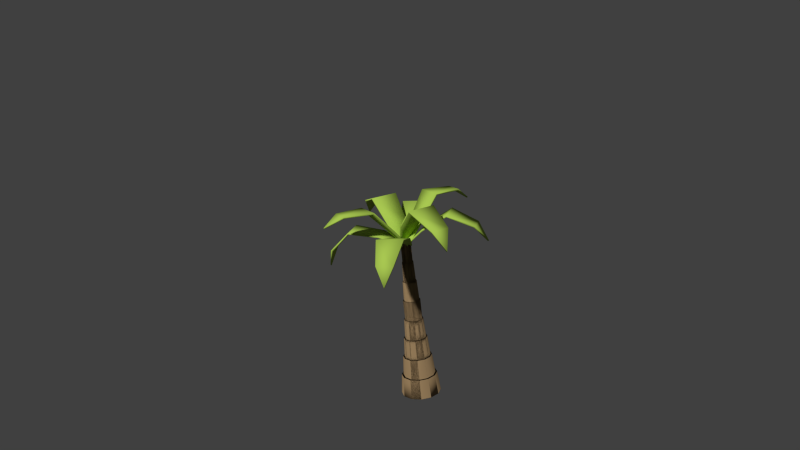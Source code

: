 # Source: palm2.blend  (saved by Blender 2.67.0; exported with 4.5.12 LTS)
import bpy
from mathutils import Matrix  # noqa: F401  (used for matrix-valued properties, if any)

bpy.ops.wm.read_factory_settings(use_empty=True)
scene = bpy.context.scene
scene.name = 'Scene'

# ---- collections
col_collection_1 = bpy.data.collections.new('Collection 1'); scene.collection.children.link(col_collection_1)

# ---- materials (node trees are filled in below, after node groups)
mat_bark = bpy.data.materials.new('bark')
mat_bark.alpha_threshold = 0.0
mat_bark.use_transparent_shadow = False
mat_bark.diffuse_color = (0.2738, 0.1831, 0.09349, 1.0)
mat_bark.roughness = 0.5
mat_bark.specular_intensity = 0.0
mat_bark.line_color = (0.0, 0.0, 0.0, 1.0)
mat_leaves = bpy.data.materials.new('leaves')
mat_leaves.alpha_threshold = 0.0
mat_leaves.use_transparent_shadow = False
mat_leaves.diffuse_color = (0.3921, 0.5705, 0.08347, 1.0)
mat_leaves.roughness = 0.5
mat_leaves.specular_intensity = 0.0
mat_leaves.line_color = (0.0, 0.0, 0.0, 1.0)

# ---- material node trees

# ---- world
world_world = bpy.data.worlds.new('World'); scene.world = world_world
world_world.color = (0.05088, 0.05088, 0.05088)
world_world.use_sun_shadow = False
world_world.sun_shadow_jitter_overblur = 0.0
world_world.cycles.sampling_method = 'MANUAL'
world_world.cycles.sample_map_resolution = 256

# ---- cameras
cam_camera = bpy.data.cameras.new('Camera')
cam_camera.clip_end = 100.0
cam_camera.lens = 35.0
cam_camera.sensor_width = 32.0
cam_camera.sensor_height = 18.0
cam_camera.ortho_scale = 7.314
cam_camera.dof.focus_distance = 0.0
cam_camera.dof.aperture_fstop = 128.0

# ---- meshes
me_circle = bpy.data.meshes.new('Circle')
me_circle.from_pydata([(0.4193, -0.4061, 0.401), (-0.02241, -0.005979, 0.4912), (0.02111, 0.03742, 0.4913), (0.4257, -0.4123, 0.4052), (-0.02601, -0.002377, 0.4996), (0.01751, 0.04102, 0.4997), (0.345, -0.4185, 0.5391), (0.1997, -0.3242, 0.6673), (0.0621, -0.1564, 0.6054), (0.06599, -0.1603, 0.596), (0.1999, -0.3245, 0.6567), (0.3377, -0.4113, 0.5313), (0.1711, -0.04763, 0.6059), (0.339, -0.1848, 0.6677), (0.4338, -0.3298, 0.5385), (0.4266, -0.3227, 0.5308), (0.3392, -0.185, 0.6571), (0.1749, -0.05152, 0.5963), (0.0008034, -0.6038, 0.7644), (-0.02872, 0.002961, 0.4901), (0.03273, 0.002888, 0.4902), (0.0008316, -0.6074, 0.7735), (-0.02873, 0.01017, 0.4967), (0.03273, 0.0101, 0.4969), (-0.061, -0.4789, 0.8343), (-0.09726, -0.2659, 0.8199), (-0.0755, -0.1164, 0.6498), (-0.07549, -0.1258, 0.644), (-0.09724, -0.2725, 0.8115), (-0.06102, -0.4764, 0.8218), (0.07843, -0.1164, 0.6504), (0.09984, -0.2656, 0.8207), (0.06449, -0.4793, 0.8344), (0.06447, -0.4768, 0.822), (0.09986, -0.2721, 0.8122), (0.07845, -0.1258, 0.6446), (-0.4177, -0.4167, 0.3459), (-0.01795, 0.02474, 0.4917), (0.02546, -0.01876, 0.4917), (-0.4241, -0.4231, 0.3497), (-0.01485, 0.02784, 0.5005), (0.02856, -0.01566, 0.5005), (-0.4348, -0.3471, 0.4851), (-0.3471, -0.2085, 0.6265), (-0.1754, -0.06689, 0.5901), (-0.1784, -0.06994, 0.5801), (-0.3465, -0.2078, 0.6159), (-0.4272, -0.3394, 0.478), (-0.0666, -0.1758, 0.5906), (-0.2076, -0.3478, 0.6268), (-0.3461, -0.4359, 0.4844), (-0.3387, -0.4283, 0.4773), (-0.207, -0.3471, 0.6162), (-0.06965, -0.1789, 0.5804), (-0.5443, 0.001164, 0.6371), (0.0001399, 0.03067, 0.4899), (1.006e-05, -0.03078, 0.49), (-0.5519, 0.001094, 0.6433), (0.007796, 0.03067, 0.496), (0.007666, -0.03078, 0.4962), (-0.4658, 0.06299, 0.7623), (-0.2665, 0.09948, 0.8191), (-0.1089, 0.07767, 0.6574), (-0.1184, 0.07767, 0.652), (-0.2719, 0.09947, 0.8102), (-0.4585, 0.06305, 0.7518), (-0.1089, -0.07626, 0.6583), (-0.2663, -0.09762, 0.8199), (-0.4656, -0.0625, 0.7621), (-0.4583, -0.06244, 0.7517), (-0.2716, -0.09763, 0.8109), (-0.1185, -0.07627, 0.6528), (-0.4217, 0.4224, 0.4985), (0.02146, 0.02089, 0.4906), (-0.02207, -0.0225, 0.4907), (-0.4276, 0.4281, 0.5038), (0.02577, 0.01658, 0.4983), (-0.01776, -0.02681, 0.4984), (-0.3345, 0.4222, 0.6303), (-0.1768, 0.3157, 0.729), (-0.05032, 0.1587, 0.6265), (-0.0554, 0.1638, 0.6183), (-0.1785, 0.3174, 0.7187), (-0.3281, 0.4159, 0.6211), (-0.1593, 0.04996, 0.6271), (-0.3162, 0.1763, 0.7295), (-0.4233, 0.3335, 0.6299), (-0.417, 0.3272, 0.6208), (-0.3178, 0.1779, 0.7192), (-0.1643, 0.05505, 0.6188), (-0.001155, 0.5444, 0.7314), (0.02838, 0.002311, 0.4897), (-0.03308, 0.002427, 0.4899), (-0.001212, 0.5503, 0.7392), (0.02838, -0.005701, 0.4954), (-0.03307, -0.005585, 0.4956), (0.06083, 0.4394, 0.8341), (0.09737, 0.2314, 0.8476), (0.07542, 0.09854, 0.6641), (0.07542, 0.1086, 0.6598), (0.09734, 0.2382, 0.8396), (0.06088, 0.4345, 0.8222), (-0.07851, 0.09855, 0.6649), (-0.09974, 0.2311, 0.8484), (-0.06466, 0.4392, 0.834), (-0.06461, 0.4344, 0.8223), (-0.09976, 0.2379, 0.8404), (-0.07852, 0.1087, 0.6605), (0.4207, 0.4243, 0.5245), (0.01873, -0.01936, 0.4905), (-0.02465, 0.02417, 0.4906), (0.4263, 0.43, 0.5301), (0.01428, -0.02382, 0.4981), (-0.0291, 0.01971, 0.4982), (0.4165, 0.333, 0.6534), (0.3069, 0.1722, 0.743), (0.1535, 0.04926, 0.6309), (0.1588, 0.0546, 0.6229), (0.3089, 0.1742, 0.7328), (0.4105, 0.3269, 0.6439), (0.0447, 0.1582, 0.6315), (0.1675, 0.3115, 0.7435), (0.3278, 0.4218, 0.6531), (0.3218, 0.4157, 0.6436), (0.1695, 0.3135, 0.7333), (0.05005, 0.1635, 0.6235), (0.5682, 0.003396, 0.5871), (-0.0315, -0.02643, 0.5169), (-0.03136, 0.03503, 0.5171), (0.5767, 0.003477, 0.5918), (-0.03888, -0.02643, 0.5234), (-0.03874, 0.03503, 0.5235), (0.5095, -0.05833, 0.7268), (0.2763, -0.09514, 0.8299), (0.08405, -0.0734, 0.675), (0.09306, -0.0734, 0.6688), (0.2806, -0.09513, 0.8203), (0.5015, -0.0584, 0.7173), (0.0843, 0.08054, 0.6759), (0.2764, 0.102, 0.8304), (0.5089, 0.06715, 0.7266), (0.5009, 0.06709, 0.7173), (0.2805, 0.102, 0.8208), (0.0933, 0.08054, 0.6696), (-0.0001671, 0.1471, -0.6543), (-0.07375, 0.1274, -0.6543), (-0.1276, 0.07355, -0.6543), (-0.1473, -2.935e-05, -0.6543), (-0.1276, -0.07361, -0.6543), (-0.07375, -0.1275, -0.6543), (-0.0001671, -0.1472, -0.6543), (0.07341, -0.1275, -0.6543), (0.1273, -0.07361, -0.6543), (0.147, -2.941e-05, -0.6543), (0.1273, 0.07355, -0.6543), (0.07341, 0.1274, -0.6543), (-0.0001671, 0.1471, -0.6543), (-0.07375, 0.1274, -0.6543), (-0.1276, 0.07355, -0.6543), (-0.1473, -2.935e-05, -0.6543), (-0.1276, -0.07361, -0.6543), (-0.07375, -0.1275, -0.6543), (-0.0001671, -0.1472, -0.6543), (0.07341, -0.1275, -0.6543), (0.1273, -0.07361, -0.6543), (0.147, -2.941e-05, -0.6543), (0.1273, 0.07355, -0.6543), (0.07341, 0.1274, -0.6543), (-0.0001671, 0.1324, -0.5071), (-0.06639, 0.1147, -0.5071), (-0.1149, 0.06619, -0.5071), (-0.1326, -2.935e-05, -0.5071), (-0.1149, -0.06625, -0.5071), (-0.06639, -0.1147, -0.5071), (-0.0001671, -0.1325, -0.5071), (0.06605, -0.1147, -0.5071), (0.1145, -0.06625, -0.5071), (0.1323, -2.941e-05, -0.5071), (0.1145, 0.06619, -0.5071), (0.06605, 0.1147, -0.5071), (-0.0001671, 0.1324, -0.5071), (-0.06639, 0.1147, -0.5071), (-0.1149, 0.06619, -0.5071), (-0.1326, -2.935e-05, -0.5071), (-0.1149, -0.06625, -0.5071), (-0.06639, -0.1147, -0.5071), (-0.0001671, -0.1325, -0.5071), (0.06605, -0.1147, -0.5071), (0.1145, -0.06625, -0.5071), (0.1323, -2.941e-05, -0.5071), (0.1145, 0.06619, -0.5071), (0.06605, 0.1147, -0.5071), (-0.0001671, 0.1192, -0.5071), (-0.05977, 0.1032, -0.5071), (-0.1034, 0.05957, -0.5071), (-0.1194, -2.935e-05, -0.5071), (-0.1034, -0.05963, -0.5071), (-0.05977, -0.1033, -0.5071), (-0.0001671, -0.1192, -0.5071), (0.05943, -0.1033, -0.5071), (0.1031, -0.05963, -0.5071), (0.119, -2.94e-05, -0.5071), (0.1031, 0.05957, -0.5071), (0.05943, 0.1032, -0.5071), (-0.0001671, 0.1192, -0.5071), (-0.05977, 0.1032, -0.5071), (-0.1034, 0.05957, -0.5071), (-0.1194, -2.935e-05, -0.5071), (-0.1034, -0.05963, -0.5071), (-0.05977, -0.1033, -0.5071), (-0.0001671, -0.1192, -0.5071), (0.05943, -0.1033, -0.5071), (0.1031, -0.05963, -0.5071), (0.119, -2.94e-05, -0.5071), (0.1031, 0.05957, -0.5071), (0.05943, 0.1032, -0.5071), (-0.0001671, 0.1072, -0.36), (-0.05381, 0.09288, -0.36), (-0.09307, 0.05361, -0.36), (-0.1074, -2.935e-05, -0.36), (-0.09307, -0.05367, -0.36), (-0.05381, -0.09294, -0.36), (-0.0001671, -0.1073, -0.36), (0.05347, -0.09294, -0.36), (0.09274, -0.05367, -0.36), (0.1071, -2.94e-05, -0.36), (0.09274, 0.05361, -0.36), (0.05347, 0.09288, -0.36), (-0.0001671, 0.1072, -0.36), (-0.05381, 0.09288, -0.36), (-0.09307, 0.05361, -0.36), (-0.1074, -2.935e-05, -0.36), (-0.09307, -0.05367, -0.36), (-0.05381, -0.09294, -0.36), (-0.0001671, -0.1073, -0.36), (0.05347, -0.09294, -0.36), (0.09274, -0.05367, -0.36), (0.1071, -2.94e-05, -0.36), (0.09274, 0.05361, -0.36), (0.05347, 0.09288, -0.36), (-0.0001671, 0.09652, -0.36), (-0.04844, 0.08359, -0.36), (-0.08378, 0.04825, -0.36), (-0.09672, -2.935e-05, -0.36), (-0.08378, -0.0483, -0.36), (-0.04844, -0.08364, -0.36), (-0.0001671, -0.09658, -0.36), (0.04811, -0.08364, -0.36), (0.08345, -0.0483, -0.36), (0.09638, -2.939e-05, -0.36), (0.08345, 0.04825, -0.36), (0.04811, 0.08359, -0.36), (-0.0001671, 0.09652, -0.36), (-0.04844, 0.08359, -0.36), (-0.08378, 0.04825, -0.36), (-0.09672, -2.935e-05, -0.36), (-0.08378, -0.0483, -0.36), (-0.04844, -0.08364, -0.36), (-0.0001671, -0.09658, -0.36), (0.04811, -0.08364, -0.36), (0.08345, -0.0483, -0.36), (0.09638, -2.939e-05, -0.36), (0.08345, 0.04825, -0.36), (0.04811, 0.08359, -0.36), (-0.0001671, 0.08687, -0.2128), (-0.04362, 0.07522, -0.2128), (-0.07542, 0.04342, -0.2128), (-0.08706, -2.935e-05, -0.2128), (-0.07542, -0.04348, -0.2128), (-0.04362, -0.07528, -0.2128), (-0.0001671, -0.08693, -0.2128), (0.04328, -0.07528, -0.2128), (0.07509, -0.04348, -0.2128), (0.08673, -2.939e-05, -0.2128), (0.07509, 0.04342, -0.2128), (0.04328, 0.07522, -0.2128), (-0.0001671, 0.08687, -0.2128), (-0.04362, 0.07522, -0.2128), (-0.07542, 0.04342, -0.2128), (-0.08706, -2.935e-05, -0.2128), (-0.07542, -0.04348, -0.2128), (-0.04362, -0.07528, -0.2128), (-0.0001671, -0.08693, -0.2128), (0.04328, -0.07528, -0.2128), (0.07509, -0.04348, -0.2128), (0.08673, -2.939e-05, -0.2128), (0.07509, 0.04342, -0.2128), (0.04328, 0.07522, -0.2128), (-0.0001671, 0.07818, -0.2128), (-0.03927, 0.0677, -0.2128), (-0.0679, 0.03907, -0.2128), (-0.07837, -2.936e-05, -0.2128), (-0.0679, -0.03913, -0.2128), (-0.03927, -0.06776, -0.2128), (-0.0001671, -0.07824, -0.2128), (0.03894, -0.06776, -0.2128), (0.06756, -0.03913, -0.2128), (0.07804, -2.939e-05, -0.2128), (0.06756, 0.03907, -0.2128), (0.03894, 0.0677, -0.2128), (-0.0001671, 0.07818, -0.2128), (-0.03927, 0.0677, -0.2128), (-0.0679, 0.03907, -0.2128), (-0.07837, -2.936e-05, -0.2128), (-0.0679, -0.03913, -0.2128), (-0.03927, -0.06776, -0.2128), (-0.0001671, -0.07824, -0.2128), (0.03894, -0.06776, -0.2128), (0.06756, -0.03913, -0.2128), (0.07804, -2.939e-05, -0.2128), (0.06756, 0.03907, -0.2128), (0.03894, 0.0677, -0.2128), (-0.0001671, 0.07036, -0.06566), (-0.03536, 0.06093, -0.06566), (-0.06112, 0.03516, -0.06566), (-0.07055, -2.936e-05, -0.06566), (-0.06112, -0.03522, -0.06566), (-0.03536, -0.06099, -0.06566), (-0.0001671, -0.07042, -0.06566), (0.03503, -0.06099, -0.06566), (0.06079, -0.03522, -0.06566), (0.07022, -2.939e-05, -0.06566), (0.06079, 0.03516, -0.06566), (0.03503, 0.06093, -0.06566), (-0.0001671, 0.07036, -0.06566), (-0.03536, 0.06093, -0.06566), (-0.06112, 0.03516, -0.06566), (-0.07055, -2.936e-05, -0.06566), (-0.06112, -0.03522, -0.06566), (-0.03536, -0.06099, -0.06566), (-0.0001671, -0.07042, -0.06566), (0.03503, -0.06099, -0.06566), (0.06079, -0.03522, -0.06566), (0.07022, -2.939e-05, -0.06566), (0.06079, 0.03516, -0.06566), (0.03503, 0.06093, -0.06566), (-0.0001671, 0.06332, -0.06566), (-0.03184, 0.05483, -0.06566), (-0.05503, 0.03164, -0.06566), (-0.06351, -2.936e-05, -0.06566), (-0.05503, -0.0317, -0.06566), (-0.03184, -0.05489, -0.06566), (-0.0001671, -0.06338, -0.06566), (0.03151, -0.05489, -0.06566), (0.05469, -0.0317, -0.06566), (0.06318, -2.938e-05, -0.06566), (0.05469, 0.03164, -0.06566), (0.03151, 0.05483, -0.06566), (-0.0001671, 0.06332, -0.06566), (-0.03184, 0.05483, -0.06566), (-0.05503, 0.03164, -0.06566), (-0.06351, -2.936e-05, -0.06566), (-0.05503, -0.0317, -0.06566), (-0.03184, -0.05489, -0.06566), (-0.0001671, -0.06338, -0.06566), (0.03151, -0.05489, -0.06566), (0.05469, -0.0317, -0.06566), (0.06318, -2.938e-05, -0.06566), (0.05469, 0.03164, -0.06566), (0.03151, 0.05483, -0.06566), (-0.0001671, 0.06332, 0.0815), (-0.03184, 0.05483, 0.0815), (-0.05503, 0.03164, 0.0815), (-0.06351, -2.936e-05, 0.0815), (-0.05503, -0.0317, 0.0815), (-0.03184, -0.05489, 0.0815), (-0.0001671, -0.06338, 0.0815), (0.03151, -0.05489, 0.0815), (0.05469, -0.0317, 0.0815), (0.06318, -2.938e-05, 0.0815), (0.05469, 0.03164, 0.0815), (0.03151, 0.05483, 0.0815), (-0.0001671, 0.06332, 0.0815), (-0.03184, 0.05483, 0.0815), (-0.05503, 0.03164, 0.0815), (-0.06351, -2.936e-05, 0.0815), (-0.05503, -0.0317, 0.0815), (-0.03184, -0.05489, 0.0815), (-0.0001671, -0.06338, 0.0815), (0.03151, -0.05489, 0.0815), (0.05469, -0.0317, 0.0815), (0.06318, -2.938e-05, 0.0815), (0.05469, 0.03164, 0.0815), (0.03151, 0.05483, 0.0815), (-0.0001671, 0.05698, 0.0815), (-0.02867, 0.04934, 0.0815), (-0.04954, 0.02848, 0.0815), (-0.05718, -2.936e-05, 0.0815), (-0.04954, -0.02854, 0.0815), (-0.02867, -0.0494, 0.0815), (-0.0001671, -0.05704, 0.0815), (0.02834, -0.0494, 0.0815), (0.04921, -0.02854, 0.0815), (0.05685, -2.938e-05, 0.0815), (0.04921, 0.02848, 0.0815), (0.02834, 0.04934, 0.0815), (-0.0001671, 0.05698, 0.0815), (-0.02867, 0.04934, 0.0815), (-0.04954, 0.02848, 0.0815), (-0.05718, -2.936e-05, 0.0815), (-0.04954, -0.02854, 0.0815), (-0.02867, -0.0494, 0.0815), (-0.0001671, -0.05704, 0.0815), (0.02834, -0.0494, 0.0815), (0.04921, -0.02854, 0.0815), (0.05685, -2.938e-05, 0.0815), (0.04921, 0.02848, 0.0815), (0.02834, 0.04934, 0.0815), (-0.0001671, 0.05128, 0.2287), (-0.02582, 0.04441, 0.2287), (-0.0446, 0.02563, 0.2287), (-0.05148, -2.936e-05, 0.2287), (-0.0446, -0.02568, 0.2287), (-0.02582, -0.04447, 0.2287), (-0.0001671, -0.05134, 0.2287), (0.02549, -0.04447, 0.2287), (0.04427, -0.02568, 0.2287), (0.05114, -2.938e-05, 0.2287), (0.04427, 0.02563, 0.2287), (0.02549, 0.04441, 0.2287), (-0.0001671, 0.05128, 0.2287), (-0.02582, 0.04441, 0.2287), (-0.0446, 0.02563, 0.2287), (-0.05148, -2.936e-05, 0.2287), (-0.0446, -0.02568, 0.2287), (-0.02582, -0.04447, 0.2287), (-0.0001671, -0.05134, 0.2287), (0.02549, -0.04447, 0.2287), (0.04427, -0.02568, 0.2287), (0.05114, -2.938e-05, 0.2287), (0.04427, 0.02563, 0.2287), (0.02549, 0.04441, 0.2287), (-0.0001671, 0.04615, 0.2287), (-0.02326, 0.03996, 0.2287), (-0.04016, 0.02306, 0.2287), (-0.04635, -2.936e-05, 0.2287), (-0.04016, -0.02312, 0.2287), (-0.02326, -0.04002, 0.2287), (-0.0001671, -0.04621, 0.2287), (0.02292, -0.04002, 0.2287), (0.03983, -0.02312, 0.2287), (0.04601, -2.938e-05, 0.2287), (0.03983, 0.02306, 0.2287), (0.02292, 0.03996, 0.2287), (-0.0001671, 0.04615, 0.2287), (-0.02326, 0.03996, 0.2287), (-0.04016, 0.02306, 0.2287), (-0.04635, -2.936e-05, 0.2287), (-0.04016, -0.02312, 0.2287), (-0.02326, -0.04002, 0.2287), (-0.0001671, -0.04621, 0.2287), (0.02292, -0.04002, 0.2287), (0.03983, -0.02312, 0.2287), (0.04601, -2.938e-05, 0.2287), (0.03983, 0.02306, 0.2287), (0.02292, 0.03996, 0.2287), (-0.0001671, 0.04153, 0.3758), (-0.02095, 0.03596, 0.3758), (-0.03616, 0.02075, 0.3758), (-0.04173, -2.936e-05, 0.3758), (-0.03616, -0.02081, 0.3758), (-0.02095, -0.03602, 0.3758), (-0.0001671, -0.04159, 0.3758), (0.02061, -0.03602, 0.3758), (0.03583, -0.02081, 0.3758), (0.04139, -2.938e-05, 0.3758), (0.03583, 0.02075, 0.3758), (0.02061, 0.03596, 0.3758), (-0.0001671, 0.04153, 0.3758), (-0.02095, 0.03596, 0.3758), (-0.03616, 0.02075, 0.3758), (-0.04173, -2.936e-05, 0.3758), (-0.03616, -0.02081, 0.3758), (-0.02095, -0.03602, 0.3758), (-0.0001671, -0.04159, 0.3758), (0.02061, -0.03602, 0.3758), (0.03583, -0.02081, 0.3758), (0.04139, -2.938e-05, 0.3758), (0.03583, 0.02075, 0.3758), (0.02061, 0.03596, 0.3758), (-0.0001671, 0.03738, 0.3758), (-0.01887, 0.03237, 0.3758), (-0.03256, 0.01867, 0.3758), (-0.03757, -2.936e-05, 0.3758), (-0.03256, -0.01873, 0.3758), (-0.01887, -0.03242, 0.3758), (-0.0001671, -0.03744, 0.3758), (0.01854, -0.03242, 0.3758), (0.03223, -0.01873, 0.3758), (0.03724, -2.938e-05, 0.3758), (0.03223, 0.01867, 0.3758), (0.01854, 0.03237, 0.3758), (-0.0001671, 0.03738, 0.3758), (-0.01887, 0.03237, 0.3758), (-0.03256, 0.01867, 0.3758), (-0.03757, -2.936e-05, 0.3758), (-0.03256, -0.01873, 0.3758), (-0.01887, -0.03242, 0.3758), (-0.0001671, -0.03744, 0.3758), (0.01854, -0.03242, 0.3758), (0.03223, -0.01873, 0.3758), (0.03724, -2.938e-05, 0.3758), (0.03223, 0.01867, 0.3758), (0.01854, 0.03237, 0.3758), (-0.0001671, 0.03738, 0.523), (-0.01887, 0.03237, 0.523), (-0.03256, 0.01867, 0.523), (-0.03757, -2.936e-05, 0.523), (-0.03256, -0.01873, 0.523), (-0.01887, -0.03242, 0.523), (-0.0001671, -0.03744, 0.523), (0.01854, -0.03242, 0.523), (0.03223, -0.01873, 0.523), (0.03724, -2.938e-05, 0.523), (0.03223, 0.01867, 0.523), (0.01854, 0.03237, 0.523), (-0.0001671, 0.03738, 0.523), (-0.01887, 0.03237, 0.523), (-0.03256, 0.01867, 0.523), (-0.03757, -2.936e-05, 0.523), (-0.03256, -0.01873, 0.523), (-0.01887, -0.03242, 0.523), (-0.0001671, -0.03744, 0.523), (0.01854, -0.03242, 0.523), (0.03223, -0.01873, 0.523), (0.03724, -2.938e-05, 0.523), (0.03223, 0.01867, 0.523), (0.01854, 0.03237, 0.523)], [], [(8, 4, 1, 9), (9, 1, 2, 17), (12, 5, 4, 8), (3, 6, 11, 0), (6, 7, 10, 11), (7, 8, 9, 10), (5, 12, 17, 2), (12, 13, 16, 17), (13, 14, 15, 16), (11, 10, 16, 15), (10, 9, 17, 16), (14, 13, 7, 6), (13, 12, 8, 7), (14, 3, 0, 15), (0, 11, 15), (3, 14, 6), (26, 22, 19, 27), (27, 19, 20, 35), (30, 23, 22, 26), (21, 24, 29, 18), (24, 25, 28, 29), (25, 26, 27, 28), (23, 30, 35, 20), (30, 31, 34, 35), (31, 32, 33, 34), (29, 28, 34, 33), (28, 27, 35, 34), (32, 31, 25, 24), (31, 30, 26, 25), (32, 21, 18, 33), (18, 29, 33), (21, 32, 24), (44, 40, 37, 45), (45, 37, 38, 53), (48, 41, 40, 44), (39, 42, 47, 36), (42, 43, 46, 47), (43, 44, 45, 46), (41, 48, 53, 38), (48, 49, 52, 53), (49, 50, 51, 52), (47, 46, 52, 51), (46, 45, 53, 52), (50, 49, 43, 42), (49, 48, 44, 43), (50, 39, 36, 51), (36, 47, 51), (39, 50, 42), (62, 58, 55, 63), (63, 55, 56, 71), (66, 59, 58, 62), (57, 60, 65, 54), (60, 61, 64, 65), (61, 62, 63, 64), (59, 66, 71, 56), (66, 67, 70, 71), (67, 68, 69, 70), (65, 64, 70, 69), (64, 63, 71, 70), (68, 67, 61, 60), (67, 66, 62, 61), (68, 57, 54, 69), (54, 65, 69), (57, 68, 60), (80, 76, 73, 81), (81, 73, 74, 89), (84, 77, 76, 80), (75, 78, 83, 72), (78, 79, 82, 83), (79, 80, 81, 82), (77, 84, 89, 74), (84, 85, 88, 89), (85, 86, 87, 88), (83, 82, 88, 87), (82, 81, 89, 88), (86, 85, 79, 78), (85, 84, 80, 79), (86, 75, 72, 87), (72, 83, 87), (75, 86, 78), (98, 94, 91, 99), (99, 91, 92, 107), (102, 95, 94, 98), (93, 96, 101, 90), (96, 97, 100, 101), (97, 98, 99, 100), (95, 102, 107, 92), (102, 103, 106, 107), (103, 104, 105, 106), (101, 100, 106, 105), (100, 99, 107, 106), (104, 103, 97, 96), (103, 102, 98, 97), (104, 93, 90, 105), (90, 101, 105), (93, 104, 96), (116, 112, 109, 117), (117, 109, 110, 125), (120, 113, 112, 116), (111, 114, 119, 108), (114, 115, 118, 119), (115, 116, 117, 118), (113, 120, 125, 110), (120, 121, 124, 125), (121, 122, 123, 124), (119, 118, 124, 123), (118, 117, 125, 124), (122, 121, 115, 114), (121, 120, 116, 115), (122, 111, 108, 123), (108, 119, 123), (111, 122, 114), (134, 130, 127, 135), (135, 127, 128, 143), (138, 131, 130, 134), (129, 132, 137, 126), (132, 133, 136, 137), (133, 134, 135, 136), (131, 138, 143, 128), (138, 139, 142, 143), (139, 140, 141, 142), (137, 136, 142, 141), (136, 135, 143, 142), (140, 139, 133, 132), (139, 138, 134, 133), (140, 129, 126, 141), (126, 137, 141), (129, 140, 132), (151, 163, 164, 152), (145, 157, 158, 146), (152, 164, 165, 153), (146, 158, 159, 147), (153, 165, 166, 154), (147, 159, 160, 148), (154, 166, 167, 155), (148, 160, 161, 149), (155, 167, 156, 144), (149, 161, 162, 150), (150, 162, 163, 151), (144, 156, 157, 145), (177, 178, 202, 201), (183, 182, 206, 207), (188, 187, 211, 212), (171, 172, 196, 195), (176, 177, 201, 200), (182, 181, 205, 206), (187, 186, 210, 211), (180, 191, 215, 204), (170, 171, 195, 194), (175, 176, 200, 199), (181, 180, 204, 205), (186, 185, 209, 210), (162, 161, 185, 186), (157, 156, 180, 181), (151, 152, 176, 175), (146, 147, 171, 170), (156, 167, 191, 180), (163, 162, 186, 187), (158, 157, 181, 182), (152, 153, 177, 176), (147, 148, 172, 171), (164, 163, 187, 188), (159, 158, 182, 183), (153, 154, 178, 177), (148, 149, 173, 172), (165, 164, 188, 189), (160, 159, 183, 184), (154, 155, 179, 178), (149, 150, 174, 173), (144, 145, 169, 168), (166, 165, 189, 190), (161, 160, 184, 185), (155, 144, 168, 179), (150, 151, 175, 174), (145, 146, 170, 169), (167, 166, 190, 191), (203, 192, 216, 227), (209, 208, 232, 233), (214, 213, 237, 238), (192, 193, 217, 216), (197, 198, 222, 221), (202, 203, 227, 226), (208, 207, 231, 232), (213, 212, 236, 237), (196, 197, 221, 220), (201, 202, 226, 225), (207, 206, 230, 231), (212, 211, 235, 236), (172, 173, 197, 196), (189, 188, 212, 213), (184, 183, 207, 208), (178, 179, 203, 202), (173, 174, 198, 197), (168, 169, 193, 192), (190, 189, 213, 214), (185, 184, 208, 209), (179, 168, 192, 203), (174, 175, 199, 198), (169, 170, 194, 193), (191, 190, 214, 215), (237, 236, 260, 261), (220, 221, 245, 244), (225, 226, 250, 249), (231, 230, 254, 255), (236, 235, 259, 260), (219, 220, 244, 243), (224, 225, 249, 248), (230, 229, 253, 254), (235, 234, 258, 259), (228, 239, 263, 252), (218, 219, 243, 242), (223, 224, 248, 247), (198, 199, 223, 222), (193, 194, 218, 217), (215, 214, 238, 239), (210, 209, 233, 234), (205, 204, 228, 229), (199, 200, 224, 223), (194, 195, 219, 218), (204, 215, 239, 228), (211, 210, 234, 235), (206, 205, 229, 230), (200, 201, 225, 224), (195, 196, 220, 219), (259, 258, 282, 283), (252, 263, 287, 276), (242, 243, 267, 266), (247, 248, 272, 271), (253, 252, 276, 277), (258, 257, 281, 282), (263, 262, 286, 287), (241, 242, 266, 265), (246, 247, 271, 270), (251, 240, 264, 275), (257, 256, 280, 281), (262, 261, 285, 286), (232, 231, 255, 256), (226, 227, 251, 250), (221, 222, 246, 245), (216, 217, 241, 240), (238, 237, 261, 262), (233, 232, 256, 257), (227, 216, 240, 251), (222, 223, 247, 246), (217, 218, 242, 241), (239, 238, 262, 263), (234, 233, 257, 258), (229, 228, 252, 253), (270, 271, 295, 294), (275, 264, 288, 299), (281, 280, 304, 305), (286, 285, 309, 310), (264, 265, 289, 288), (269, 270, 294, 293), (274, 275, 299, 298), (280, 279, 303, 304), (285, 284, 308, 309), (268, 269, 293, 292), (273, 274, 298, 297), (279, 278, 302, 303), (254, 253, 277, 278), (248, 249, 273, 272), (243, 244, 268, 267), (260, 259, 283, 284), (255, 254, 278, 279), (249, 250, 274, 273), (244, 245, 269, 268), (261, 260, 284, 285), (256, 255, 279, 280), (250, 251, 275, 274), (245, 246, 270, 269), (240, 241, 265, 264), (298, 299, 323, 322), (304, 303, 327, 328), (309, 308, 332, 333), (292, 293, 317, 316), (297, 298, 322, 321), (303, 302, 326, 327), (308, 307, 331, 332), (291, 292, 316, 315), (296, 297, 321, 320), (302, 301, 325, 326), (307, 306, 330, 331), (300, 311, 335, 324), (265, 266, 290, 289), (287, 286, 310, 311), (282, 281, 305, 306), (277, 276, 300, 301), (271, 272, 296, 295), (266, 267, 291, 290), (276, 287, 311, 300), (283, 282, 306, 307), (278, 277, 301, 302), (272, 273, 297, 296), (267, 268, 292, 291), (284, 283, 307, 308), (326, 325, 349, 350), (331, 330, 354, 355), (324, 335, 359, 348), (314, 315, 339, 338), (319, 320, 344, 343), (325, 324, 348, 349), (330, 329, 353, 354), (335, 334, 358, 359), (313, 314, 338, 337), (318, 319, 343, 342), (323, 312, 336, 347), (329, 328, 352, 353), (293, 294, 318, 317), (288, 289, 313, 312), (310, 309, 333, 334), (305, 304, 328, 329), (299, 288, 312, 323), (294, 295, 319, 318), (289, 290, 314, 313), (311, 310, 334, 335), (306, 305, 329, 330), (301, 300, 324, 325), (295, 296, 320, 319), (290, 291, 315, 314), (359, 358, 382, 383), (337, 338, 362, 361), (342, 343, 367, 366), (347, 336, 360, 371), (353, 352, 376, 377), (358, 357, 381, 382), (336, 337, 361, 360), (341, 342, 366, 365), (346, 347, 371, 370), (352, 351, 375, 376), (357, 356, 380, 381), (340, 341, 365, 364), (320, 321, 345, 344), (315, 316, 340, 339), (332, 331, 355, 356), (327, 326, 350, 351), (321, 322, 346, 345), (316, 317, 341, 340), (333, 332, 356, 357), (328, 327, 351, 352), (322, 323, 347, 346), (317, 318, 342, 341), (312, 313, 337, 336), (334, 333, 357, 358), (370, 371, 395, 394), (376, 375, 399, 400), (381, 380, 404, 405), (364, 365, 389, 388), (369, 370, 394, 393), (375, 374, 398, 399), (380, 379, 403, 404), (363, 364, 388, 387), (368, 369, 393, 392), (374, 373, 397, 398), (379, 378, 402, 403), (372, 383, 407, 396), (354, 353, 377, 378), (349, 348, 372, 373), (343, 344, 368, 367), (338, 339, 363, 362), (348, 359, 383, 372), (355, 354, 378, 379), (350, 349, 373, 374), (344, 345, 369, 368), (339, 340, 364, 363), (356, 355, 379, 380), (351, 350, 374, 375), (345, 346, 370, 369), (387, 388, 412, 411), (392, 393, 417, 416), (398, 397, 421, 422), (403, 402, 426, 427), (396, 407, 431, 420), (386, 387, 411, 410), (391, 392, 416, 415), (397, 396, 420, 421), (402, 401, 425, 426), (407, 406, 430, 431), (385, 386, 410, 409), (390, 391, 415, 414), (365, 366, 390, 389), (360, 361, 385, 384), (382, 381, 405, 406), (377, 376, 400, 401), (371, 360, 384, 395), (366, 367, 391, 390), (361, 362, 386, 385), (383, 382, 406, 407), (378, 377, 401, 402), (373, 372, 396, 397), (367, 368, 392, 391), (362, 363, 387, 386), (426, 425, 449, 450), (431, 430, 454, 455), (409, 410, 434, 433), (414, 415, 439, 438), (419, 408, 432, 443), (425, 424, 448, 449), (430, 429, 453, 454), (408, 409, 433, 432), (413, 414, 438, 437), (418, 419, 443, 442), (424, 423, 447, 448), (429, 428, 452, 453), (404, 403, 427, 428), (399, 398, 422, 423), (393, 394, 418, 417), (388, 389, 413, 412), (405, 404, 428, 429), (400, 399, 423, 424), (394, 395, 419, 418), (389, 390, 414, 413), (384, 385, 409, 408), (406, 405, 429, 430), (401, 400, 424, 425), (395, 384, 408, 419), (432, 433, 457, 456), (437, 438, 462, 461), (442, 443, 467, 466), (448, 447, 471, 472), (453, 452, 476, 477), (436, 437, 461, 460), (441, 442, 466, 465), (447, 446, 470, 471), (452, 451, 475, 476), (435, 436, 460, 459), (440, 441, 465, 464), (446, 445, 469, 470), (421, 420, 444, 445), (415, 416, 440, 439), (410, 411, 435, 434), (420, 431, 455, 444), (427, 426, 450, 451), (422, 421, 445, 446), (416, 417, 441, 440), (411, 412, 436, 435), (428, 427, 451, 452), (423, 422, 446, 447), (417, 418, 442, 441), (412, 413, 437, 436), (471, 470, 494, 495), (476, 475, 499, 500), (459, 460, 484, 483), (464, 465, 489, 488), (470, 469, 493, 494), (475, 474, 498, 499), (468, 479, 503, 492), (458, 459, 483, 482), (463, 464, 488, 487), (469, 468, 492, 493), (474, 473, 497, 498), (479, 478, 502, 503), (454, 453, 477, 478), (449, 448, 472, 473), (443, 432, 456, 467), (438, 439, 463, 462), (433, 434, 458, 457), (455, 454, 478, 479), (450, 449, 473, 474), (445, 444, 468, 469), (439, 440, 464, 463), (434, 435, 459, 458), (444, 455, 479, 468), (451, 450, 474, 475), (493, 492, 516, 517), (498, 497, 521, 522), (503, 502, 526, 527), (481, 482, 506, 505), (486, 487, 511, 510), (491, 480, 504, 515), (497, 496, 520, 521), (502, 501, 525, 526), (480, 481, 505, 504), (485, 486, 510, 509), (490, 491, 515, 514), (496, 495, 519, 520), (465, 466, 490, 489), (460, 461, 485, 484), (477, 476, 500, 501), (472, 471, 495, 496), (466, 467, 491, 490), (461, 462, 486, 485), (456, 457, 481, 480), (478, 477, 501, 502), (473, 472, 496, 497), (467, 456, 480, 491), (462, 463, 487, 486), (457, 458, 482, 481), (511, 512, 524, 523), (505, 506, 518, 517), (512, 513, 525, 524), (506, 507, 519, 518), (513, 514, 526, 525), (507, 508, 520, 519), (514, 515, 527, 526), (508, 509, 521, 520), (515, 504, 516, 527), (509, 510, 522, 521), (510, 511, 523, 522), (504, 505, 517, 516), (487, 488, 512, 511), (482, 483, 507, 506), (492, 503, 527, 516), (499, 498, 522, 523), (494, 493, 517, 518), (488, 489, 513, 512), (483, 484, 508, 507), (500, 499, 523, 524), (495, 494, 518, 519), (489, 490, 514, 513), (484, 485, 509, 508), (501, 500, 524, 525)])
me_circle.polygons.foreach_set('use_smooth', [True] * 512)
me_circle.polygons.foreach_set('material_index', [1, 1, 1, 1, 1, 1, 1, 1, 1, 1, 1, 1, 1, 1, 1, 1, 1, 1, 1, 1, 1, 1, 1, 1, 1, 1, 1, 1, 1, 1, 1, 1, 1, 1, 1, 1, 1, 1, 1, 1, 1, 1, 1, 1, 1, 1, 1, 1, 1, 1, 1, 1, 1, 1, 1, 1, 1, 1, 1, 1, 1, 1, 1, 1, 1, 1, 1, 1, 1, 1, 1, 1, 1, 1, 1, 1, 1, 1, 1, 1, 1, 1, 1, 1, 1, 1, 1, 1, 1, 1, 1, 1, 1, 1, 1, 1, 1, 1, 1, 1, 1, 1, 1, 1, 1, 1, 1, 1, 1, 1, 1, 1, 1, 1, 1, 1, 1, 1, 1, 1, 1, 1, 1, 1, 1, 1, 1, 1, 0, 0, 0, 0, 0, 0, 0, 0, 0, 0, 0, 0, 0, 0, 0, 0, 0, 0, 0, 0, 0, 0, 0, 0, 0, 0, 0, 0, 0, 0, 0, 0, 0, 0, 0, 0, 0, 0, 0, 0, 0, 0, 0, 0, 0, 0, 0, 0, 0, 0, 0, 0, 0, 0, 0, 0, 0, 0, 0, 0, 0, 0, 0, 0, 0, 0, 0, 0, 0, 0, 0, 0, 0, 0, 0, 0, 0, 0, 0, 0, 0, 0, 0, 0, 0, 0, 0, 0, 0, 0, 0, 0, 0, 0, 0, 0, 0, 0, 0, 0, 0, 0, 0, 0, 0, 0, 0, 0, 0, 0, 0, 0, 0, 0, 0, 0, 0, 0, 0, 0, 0, 0, 0, 0, 0, 0, 0, 0, 0, 0, 0, 0, 0, 0, 0, 0, 0, 0, 0, 0, 0, 0, 0, 0, 0, 0, 0, 0, 0, 0, 0, 0, 0, 0, 0, 0, 0, 0, 0, 0, 0, 0, 0, 0, 0, 0, 0, 0, 0, 0, 0, 0, 0, 0, 0, 0, 0, 0, 0, 0, 0, 0, 0, 0, 0, 0, 0, 0, 0, 0, 0, 0, 0, 0, 0, 0, 0, 0, 0, 0, 0, 0, 0, 0, 0, 0, 0, 0, 0, 0, 0, 0, 0, 0, 0, 0, 0, 0, 0, 0, 0, 0, 0, 0, 0, 0, 0, 0, 0, 0, 0, 0, 0, 0, 0, 0, 0, 0, 0, 0, 0, 0, 0, 0, 0, 0, 0, 0, 0, 0, 0, 0, 0, 0, 0, 0, 0, 0, 0, 0, 0, 0, 0, 0, 0, 0, 0, 0, 0, 0, 0, 0, 0, 0, 0, 0, 0, 0, 0, 0, 0, 0, 0, 0, 0, 0, 0, 0, 0, 0, 0, 0, 0, 0, 0, 0, 0, 0, 0, 0, 0, 0, 0, 0, 0, 0, 0, 0, 0, 0, 0, 0, 0, 0, 0, 0, 0, 0, 0, 0, 0, 0, 0, 0, 0, 0, 0, 0, 0, 0, 0, 0, 0, 0, 0, 0, 0, 0, 0, 0, 0, 0, 0, 0, 0, 0, 0, 0, 0, 0, 0, 0, 0, 0, 0, 0, 0, 0, 0, 0, 0, 0, 0, 0, 0, 0, 0, 0, 0, 0, 0, 0, 0, 0, 0, 0, 0, 0, 0, 0, 0, 0, 0, 0])
_uv = me_circle.uv_layers.new(name='UVMap')
_uv.uv.foreach_set('vector', [0.37, 0.119, 0.4982, 0.08952, 0.4996, 0.09561, 0.3716, 0.1259, 0.6326, 0.119, 0.5044, 0.08952, 0.5044, 0.0503, 0.6326, 0.0208, 0.37, 0.02081, 0.4982, 0.0503, 0.4982, 0.08952, 0.37, 0.119, 0.002711, 0.06993, 0.08835, 0.11, 0.08535, 0.1163, 3.738e-05, 0.07559, 0.08835, 0.11, 0.2273, 0.1328, 0.2261, 0.1397, 0.08721, 0.1169, 0.2273, 0.1328, 0.37, 0.119, 0.3707, 0.126, 0.228, 0.1398, 0.4982, 0.0503, 0.37, 0.02081, 0.3716, 0.01395, 0.4996, 0.04421, 0.37, 0.02081, 0.2273, 0.007047, 0.228, 3.738e-05, 0.3707, 0.0138, 0.2273, 0.007047, 0.08835, 0.02989, 0.08721, 0.02295, 0.2261, 9.824e-05, 0.9143, 0.11, 0.7754, 0.1328, 0.7754, 0.007028, 0.9143, 0.02987, 0.7754, 0.1328, 0.6326, 0.119, 0.6326, 0.0208, 0.7754, 0.007028, 0.08835, 0.02989, 0.2273, 0.007047, 0.2273, 0.1328, 0.08835, 0.11, 0.2273, 0.007047, 0.37, 0.02081, 0.37, 0.119, 0.2273, 0.1328, 0.08835, 0.02989, 0.002711, 0.06993, 3.743e-05, 0.06427, 0.08534, 0.02353, 1.0, 0.06992, 0.9143, 0.11, 0.9143, 0.02987, 0.002711, 0.06993, 0.08835, 0.02989, 0.08835, 0.11, 0.3313, 0.1282, 0.4676, 0.09862, 0.4691, 0.1051, 0.3329, 0.1355, 0.6098, 0.1317, 0.4743, 0.0987, 0.4748, 0.05712, 0.6111, 0.02757, 0.3327, 0.02401, 0.4682, 0.05704, 0.4676, 0.09862, 0.3313, 0.1282, 0.006685, 0.08142, 0.0578, 0.1173, 0.05572, 0.1225, 3.85e-05, 0.08224, 0.0578, 0.1173, 0.1798, 0.1408, 0.1786, 0.147, 0.05572, 0.1225, 0.1798, 0.1408, 0.3313, 0.1282, 0.332, 0.1356, 0.1804, 0.1483, 0.4682, 0.05704, 0.3327, 0.02401, 0.3345, 0.01676, 0.4698, 0.05059, 0.3327, 0.02401, 0.1815, 0.007462, 0.1823, 3.85e-05, 0.3335, 0.01658, 0.1815, 0.007462, 0.05075, 0.04303, 0.04724, 0.03682, 0.1796, 0.0005628, 0.9086, 0.1259, 0.761, 0.1483, 0.7627, 0.0149, 0.9097, 0.04101, 0.761, 0.1483, 0.6098, 0.1317, 0.6111, 0.02757, 0.7627, 0.0149, 0.05075, 0.04303, 0.1815, 0.007462, 0.1798, 0.1408, 0.0578, 0.1173, 0.1815, 0.007462, 0.3327, 0.02401, 0.3313, 0.1282, 0.1798, 0.1408, 0.05075, 0.04303, 0.006685, 0.08142, 3.85e-05, 0.08224, 0.04724, 0.03682, 1.0, 0.08462, 0.9086, 0.1259, 0.9097, 0.04101, 0.006685, 0.08142, 0.05075, 0.04303, 0.0578, 0.1173, 0.37, 0.119, 0.4982, 0.08952, 0.4996, 0.09561, 0.3716, 0.1259, 0.6326, 0.119, 0.5044, 0.08952, 0.5044, 0.0503, 0.6326, 0.0208, 0.37, 0.02081, 0.4982, 0.0503, 0.4982, 0.08952, 0.37, 0.119, 0.002711, 0.06993, 0.08835, 0.11, 0.08535, 0.1163, 3.738e-05, 0.07559, 0.08835, 0.11, 0.2273, 0.1328, 0.2261, 0.1397, 0.08721, 0.1169, 0.2273, 0.1328, 0.37, 0.119, 0.3707, 0.126, 0.228, 0.1398, 0.4982, 0.0503, 0.37, 0.02081, 0.3716, 0.01395, 0.4996, 0.04421, 0.37, 0.02081, 0.2273, 0.007047, 0.228, 3.738e-05, 0.3707, 0.0138, 0.2273, 0.007047, 0.08835, 0.02989, 0.08721, 0.02295, 0.2261, 9.824e-05, 0.9143, 0.11, 0.7754, 0.1328, 0.7754, 0.007028, 0.9143, 0.02987, 0.7754, 0.1328, 0.6326, 0.119, 0.6326, 0.0208, 0.7754, 0.007028, 0.08835, 0.02989, 0.2273, 0.007047, 0.2273, 0.1328, 0.08835, 0.11, 0.2273, 0.007047, 0.37, 0.02081, 0.37, 0.119, 0.2273, 0.1328, 0.08835, 0.02989, 0.002711, 0.06993, 3.743e-05, 0.06427, 0.08534, 0.02353, 1.0, 0.06992, 0.9143, 0.11, 0.9143, 0.02987, 0.002711, 0.06993, 0.08835, 0.02989, 0.08835, 0.11, 0.3452, 0.1255, 0.4786, 0.09657, 0.48, 0.1029, 0.3467, 0.1327, 0.6178, 0.129, 0.4851, 0.09665, 0.4857, 0.05593, 0.6192, 0.027, 0.3465, 0.0235, 0.4792, 0.05585, 0.4786, 0.09657, 0.3452, 0.1255, 0.006205, 0.07089, 0.05272, 0.1124, 0.04939, 0.116, 3.81e-05, 0.07112, 0.05272, 0.1124, 0.1967, 0.1379, 0.1954, 0.1451, 0.05145, 0.1196, 0.1967, 0.1379, 0.3452, 0.1255, 0.3458, 0.1328, 0.1973, 0.1452, 0.4792, 0.05585, 0.3465, 0.0235, 0.3482, 0.0164, 0.4807, 0.04954, 0.3465, 0.0235, 0.1984, 0.007309, 0.1992, 3.81e-05, 0.3473, 0.01623, 0.1984, 0.007309, 0.05379, 0.02919, 0.05269, 0.02196, 0.1973, 7.702e-05, 0.9105, 0.1233, 0.7659, 0.1452, 0.7676, 0.01461, 0.9116, 0.04019, 0.7659, 0.1452, 0.6178, 0.129, 0.6192, 0.027, 0.7676, 0.01461, 0.05379, 0.02919, 0.1984, 0.007309, 0.1967, 0.1379, 0.05272, 0.1124, 0.1984, 0.007309, 0.3465, 0.0235, 0.3452, 0.1255, 0.1967, 0.1379, 0.05379, 0.02919, 0.006205, 0.07089, 3.81e-05, 0.07112, 0.04872, 0.0237, 1.0, 0.08291, 0.9105, 0.1233, 0.9116, 0.04019, 0.006205, 0.07089, 0.05379, 0.02919, 0.05272, 0.1124, 0.37, 0.119, 0.4982, 0.08952, 0.4996, 0.09561, 0.3716, 0.1259, 0.6326, 0.119, 0.5044, 0.08952, 0.5044, 0.0503, 0.6326, 0.0208, 0.37, 0.02081, 0.4982, 0.0503, 0.4982, 0.08952, 0.37, 0.119, 0.002711, 0.06993, 0.08835, 0.11, 0.08535, 0.1163, 3.738e-05, 0.07559, 0.08835, 0.11, 0.2273, 0.1328, 0.2261, 0.1397, 0.08721, 0.1169, 0.2273, 0.1328, 0.37, 0.119, 0.3707, 0.126, 0.228, 0.1398, 0.4982, 0.0503, 0.37, 0.02081, 0.3716, 0.01395, 0.4996, 0.04421, 0.37, 0.02081, 0.2273, 0.007047, 0.228, 3.738e-05, 0.3707, 0.0138, 0.2273, 0.007047, 0.08835, 0.02989, 0.08721, 0.02295, 0.2261, 9.824e-05, 0.9143, 0.11, 0.7754, 0.1328, 0.7754, 0.007028, 0.9143, 0.02987, 0.7754, 0.1328, 0.6326, 0.119, 0.6326, 0.0208, 0.7754, 0.007028, 0.08835, 0.02989, 0.2273, 0.007047, 0.2273, 0.1328, 0.08835, 0.11, 0.2273, 0.007047, 0.37, 0.02081, 0.37, 0.119, 0.2273, 0.1328, 0.08835, 0.02989, 0.002711, 0.06993, 3.743e-05, 0.06427, 0.08534, 0.02353, 1.0, 0.06992, 0.9143, 0.11, 0.9143, 0.02987, 0.002711, 0.06993, 0.08835, 0.02989, 0.08835, 0.11, 0.37, 0.119, 0.4982, 0.08952, 0.4996, 0.09561, 0.3716, 0.1259, 0.6326, 0.119, 0.5044, 0.08952, 0.5044, 0.0503, 0.6326, 0.0208, 0.37, 0.02081, 0.4982, 0.0503, 0.4982, 0.08952, 0.37, 0.119, 0.002711, 0.06993, 0.08835, 0.11, 0.08535, 0.1163, 3.738e-05, 0.07559, 0.08835, 0.11, 0.2273, 0.1328, 0.2261, 0.1397, 0.08721, 0.1169, 0.2273, 0.1328, 0.37, 0.119, 0.3707, 0.126, 0.228, 0.1398, 0.4982, 0.0503, 0.37, 0.02081, 0.3716, 0.01395, 0.4996, 0.04421, 0.37, 0.02081, 0.2273, 0.007047, 0.228, 3.738e-05, 0.3707, 0.0138, 0.2273, 0.007047, 0.08835, 0.02989, 0.08721, 0.02295, 0.2261, 9.824e-05, 0.9143, 0.11, 0.7754, 0.1328, 0.7754, 0.007028, 0.9143, 0.02987, 0.7754, 0.1328, 0.6326, 0.119, 0.6326, 0.0208, 0.7754, 0.007028, 0.08835, 0.02989, 0.2273, 0.007047, 0.2273, 0.1328, 0.08835, 0.11, 0.2273, 0.007047, 0.37, 0.02081, 0.37, 0.119, 0.2273, 0.1328, 0.08835, 0.02989, 0.002711, 0.06993, 3.743e-05, 0.06427, 0.08534, 0.02353, 1.0, 0.06992, 0.9143, 0.11, 0.9143, 0.02987, 0.002711, 0.06993, 0.08835, 0.02989, 0.08835, 0.11, 0.37, 0.119, 0.4982, 0.08952, 0.4996, 0.09561, 0.3716, 0.1259, 0.6326, 0.119, 0.5044, 0.08952, 0.5044, 0.0503, 0.6326, 0.0208, 0.37, 0.02081, 0.4982, 0.0503, 0.4982, 0.08952, 0.37, 0.119, 0.002711, 0.06993, 0.08835, 0.11, 0.08535, 0.1163, 3.738e-05, 0.07559, 0.08835, 0.11, 0.2273, 0.1328, 0.2261, 0.1397, 0.08721, 0.1169, 0.2273, 0.1328, 0.37, 0.119, 0.3707, 0.126, 0.228, 0.1398, 0.4982, 0.0503, 0.37, 0.02081, 0.3716, 0.01395, 0.4996, 0.04421, 0.37, 0.02081, 0.2273, 0.007047, 0.228, 3.738e-05, 0.3707, 0.0138, 0.2273, 0.007047, 0.08835, 0.02989, 0.08721, 0.02295, 0.2261, 9.824e-05, 0.9143, 0.11, 0.7754, 0.1328, 0.7754, 0.007028, 0.9143, 0.02987, 0.7754, 0.1328, 0.6326, 0.119, 0.6326, 0.0208, 0.7754, 0.007028, 0.08835, 0.02989, 0.2273, 0.007047, 0.2273, 0.1328, 0.08835, 0.11, 0.2273, 0.007047, 0.37, 0.02081, 0.37, 0.119, 0.2273, 0.1328, 0.08835, 0.02989, 0.002711, 0.06993, 3.743e-05, 0.06427, 0.08534, 0.02353, 1.0, 0.06992, 0.9143, 0.11, 0.9143, 0.02987, 0.002711, 0.06993, 0.08835, 0.02989, 0.08835, 0.11, 0.37, 0.119, 0.4982, 0.08952, 0.4996, 0.09561, 0.3716, 0.1259, 0.6326, 0.119, 0.5044, 0.08952, 0.5044, 0.0503, 0.6326, 0.0208, 0.37, 0.02081, 0.4982, 0.0503, 0.4982, 0.08952, 0.37, 0.119, 0.002711, 0.06993, 0.08835, 0.11, 0.08535, 0.1163, 3.738e-05, 0.07559, 0.08835, 0.11, 0.2273, 0.1328, 0.2261, 0.1397, 0.08721, 0.1169, 0.2273, 0.1328, 0.37, 0.119, 0.3707, 0.126, 0.228, 0.1398, 0.4982, 0.0503, 0.37, 0.02081, 0.3716, 0.01395, 0.4996, 0.04421, 0.37, 0.02081, 0.2273, 0.007047, 0.228, 3.738e-05, 0.3707, 0.0138, 0.2273, 0.007047, 0.08835, 0.02989, 0.08721, 0.02295, 0.2261, 9.824e-05, 0.9143, 0.11, 0.7754, 0.1328, 0.7754, 0.007028, 0.9143, 0.02987, 0.7754, 0.1328, 0.6326, 0.119, 0.6326, 0.0208, 0.7754, 0.007028, 0.08835, 0.02989, 0.2273, 0.007047, 0.2273, 0.1328, 0.08835, 0.11, 0.2273, 0.007047, 0.37, 0.02081, 0.37, 0.119, 0.2273, 0.1328, 0.08835, 0.02989, 0.002711, 0.06993, 3.743e-05, 0.06427, 0.08534, 0.02353, 1.0, 0.06992, 0.9143, 0.11, 0.9143, 0.02987, 0.002711, 0.06993, 0.08835, 0.02989, 0.08835, 0.11, 0.0, 0.0, 0.0, 0.0, 0.0, 0.0, 0.0, 0.0, 0.0, 0.0, 0.0, 0.0, 0.0, 0.0, 0.0, 0.0, 0.0, 0.0, 0.0, 0.0, 0.0, 0.0, 0.0, 0.0, 0.0, 0.0, 0.0, 0.0, 0.0, 0.0, 0.0, 0.0, 0.0, 0.0, 0.0, 0.0, 0.0, 0.0, 0.0, 0.0, 0.0, 0.0, 0.0, 0.0, 0.0, 0.0, 0.0, 0.0, 0.0, 0.0, 0.0, 0.0, 0.0, 0.0, 0.0, 0.0, 0.0, 0.0, 0.0, 0.0, 0.0, 0.0, 0.0, 0.0, 0.0, 0.0, 0.0, 0.0, 0.0, 0.0, 0.0, 0.0, 0.0, 0.0, 0.0, 0.0, 0.0, 0.0, 0.0, 0.0, 0.0, 0.0, 0.0, 0.0, 0.0, 0.0, 0.0, 0.0, 0.0, 0.0, 0.0, 0.0, 0.0, 0.0, 0.0, 0.0, 0.02614, 0.02614, 0.07142, 4.014e-08, 0.07404, 0.009757, 0.03329, 0.03329, 0.2213, 0.3641, 0.1951, 0.3188, 0.2049, 0.3162, 0.2284, 0.357, 0.3903, 0.2666, 0.3903, 0.3188, 0.3805, 0.3162, 0.3805, 0.2692, 0.169, 0.169, 0.1237, 0.1951, 0.1211, 0.1854, 0.1618, 0.1618, 0.0, 0.07142, 0.02614, 0.02614, 0.03329, 0.03329, 0.009757, 0.07404, 0.1951, 0.3188, 0.1951, 0.2666, 0.2049, 0.2692, 0.2049, 0.3162, 0.3903, 0.3188, 0.3641, 0.3641, 0.357, 0.357, 0.3805, 0.3162, 0.2213, 0.2213, 0.2666, 0.1951, 0.2692, 0.2049, 0.2284, 0.2284, 0.1951, 0.1237, 0.169, 0.169, 0.1618, 0.1618, 0.1854, 0.1211, 2.007e-08, 0.1237, 0.0, 0.07142, 0.009757, 0.07404, 0.009757, 0.1211, 0.1951, 0.2666, 0.2213, 0.2213, 0.2284, 0.2284, 0.2049, 0.2692, 0.3641, 0.3641, 0.3188, 0.3903, 0.3162, 0.3805, 0.357, 0.357, 0.5783, 0.05031, 0.5784, 0.1084, 0.4662, 0.1058, 0.466, 0.05356, 0.4654, 0.0, 0.4656, 0.05031, 0.3533, 0.05356, 0.3532, 0.00828, 0.8847, 0.498, 0.935, 0.4994, 0.9348, 0.6117, 0.8895, 0.6104, 0.1948, 0.4035, 0.195, 0.4616, 0.08274, 0.459, 0.08258, 0.4068, 0.4656, 0.05031, 0.4657, 0.1084, 0.3535, 0.1058, 0.3533, 0.05356, 0.5781, 0.0, 0.5783, 0.05031, 0.466, 0.05356, 0.4659, 0.00828, 0.1955, 0.4406, 0.1956, 0.3903, 0.3078, 0.3986, 0.3077, 0.4438, 0.6114, 0.6108, 0.6695, 0.6106, 0.6669, 0.7228, 0.6146, 0.723, 0.195, 0.4616, 0.1951, 0.5119, 0.08288, 0.5043, 0.08274, 0.459, 0.881, 0.3709, 0.9313, 0.3695, 0.9264, 0.4819, 0.8812, 0.4831, 0.1953, 0.4987, 0.1955, 0.4406, 0.3077, 0.4438, 0.3075, 0.4961, 0.6695, 0.6106, 0.7198, 0.6104, 0.7122, 0.7227, 0.6669, 0.7228, 0.5025, 0.3539, 0.5026, 0.4042, 0.3904, 0.4074, 0.3903, 0.3621, 0.5533, 0.6106, 0.6114, 0.6108, 0.6081, 0.723, 0.5558, 0.7228, 0.1951, 0.549, 0.1953, 0.4987, 0.3075, 0.4961, 0.3074, 0.5414, 0.5025, 0.1951, 0.5026, 0.2454, 0.3904, 0.2487, 0.3903, 0.2034, 0.5026, 0.4042, 0.5028, 0.4623, 0.3906, 0.4597, 0.3904, 0.4074, 0.5028, 0.3035, 0.503, 0.3539, 0.3907, 0.3463, 0.3906, 0.301, 0.503, 0.6104, 0.5533, 0.6106, 0.5558, 0.7228, 0.5106, 0.7227, 0.5784, 0.1084, 0.5786, 0.1587, 0.4663, 0.1511, 0.4662, 0.1058, 0.5026, 0.2454, 0.5028, 0.3035, 0.3906, 0.301, 0.3904, 0.2487, 0.5028, 0.4623, 0.503, 0.5126, 0.3907, 0.505, 0.3906, 0.4597, 0.1946, 0.3532, 0.1948, 0.4035, 0.08258, 0.4068, 0.08244, 0.3615, 0.4657, 0.1084, 0.4659, 0.1587, 0.3536, 0.1511, 0.3535, 0.1058, 0.5026, 0.5533, 0.5028, 0.6004, 0.3905, 0.5984, 0.3904, 0.556, 0.7281, 0.5697, 0.7282, 0.6104, 0.6159, 0.6044, 0.6158, 0.5677, 0.2993, 0.6776, 0.34, 0.6777, 0.342, 0.7899, 0.3054, 0.7898, 0.5028, 0.6004, 0.5029, 0.6411, 0.3906, 0.6351, 0.3905, 0.5984, 0.3075, 0.5897, 0.3076, 0.6368, 0.1954, 0.6348, 0.1952, 0.5924, 0.5025, 0.5126, 0.5026, 0.5533, 0.3904, 0.556, 0.3903, 0.5193, 0.5786, 0.1587, 0.5787, 0.118, 0.6909, 0.116, 0.6908, 0.1526, 0.34, 0.6777, 0.3871, 0.6778, 0.3844, 0.79, 0.342, 0.7899, 0.3073, 0.549, 0.3075, 0.5897, 0.1952, 0.5924, 0.1951, 0.5558, 0.7752, 0.4981, 0.816, 0.498, 0.8099, 0.6102, 0.7732, 0.6103, 0.5787, 0.118, 0.5789, 0.07091, 0.6911, 0.07361, 0.6909, 0.116, 0.935, 0.4989, 0.9757, 0.498, 0.9717, 0.6104, 0.935, 0.6111, 0.1237, 0.1951, 0.07142, 0.1951, 0.07404, 0.1854, 0.1211, 0.1854, 0.3641, 0.2213, 0.3903, 0.2666, 0.3805, 0.2692, 0.357, 0.2284, 0.2666, 0.3903, 0.2213, 0.3641, 0.2284, 0.357, 0.2692, 0.3805, 0.07142, 4.014e-08, 0.1237, 0.0, 0.1211, 0.009757, 0.07404, 0.009757, 0.07142, 0.1951, 0.02614, 0.169, 0.03329, 0.1618, 0.07404, 0.1854, 0.169, 0.02614, 0.1951, 0.07142, 0.1854, 0.07404, 0.1618, 0.03329, 0.3188, 0.1951, 0.3641, 0.2213, 0.357, 0.2284, 0.3162, 0.2049, 0.3188, 0.3903, 0.2666, 0.3903, 0.2692, 0.3805, 0.3162, 0.3805, 0.1237, 0.0, 0.169, 0.02614, 0.1618, 0.03329, 0.1211, 0.009757, 0.02614, 0.169, 2.007e-08, 0.1237, 0.009757, 0.1211, 0.03329, 0.1618, 0.1951, 0.07142, 0.1951, 0.1237, 0.1854, 0.1211, 0.1854, 0.07404, 0.2666, 0.1951, 0.3188, 0.1951, 0.3162, 0.2049, 0.2692, 0.2049, 0.332, 0.02118, 0.3532, 0.05785, 0.3453, 0.05997, 0.3262, 0.02696, 0.1373, 0.3532, 0.09493, 0.3532, 0.09705, 0.3453, 0.1352, 0.3453, 0.05825, 0.2163, 0.09493, 0.1951, 0.09705, 0.203, 0.06404, 0.2221, 0.2163, 0.1369, 0.1951, 0.1002, 0.203, 0.09809, 0.2221, 0.1311, 0.3532, 0.05785, 0.3532, 0.1002, 0.3453, 0.09809, 0.3453, 0.05997, 0.174, 0.332, 0.1373, 0.3532, 0.1352, 0.3453, 0.1682, 0.3262, 0.03708, 0.253, 0.05825, 0.2163, 0.06404, 0.2221, 0.04498, 0.2551, 0.1951, 0.1002, 0.1951, 0.05785, 0.203, 0.05997, 0.203, 0.09809, 0.3532, 0.1002, 0.332, 0.1369, 0.3262, 0.1311, 0.3453, 0.09809, 0.2163, 0.02118, 0.253, 0.0, 0.2551, 0.007903, 0.2221, 0.02696, 0.1951, 0.2953, 0.174, 0.332, 0.1682, 0.3262, 0.1872, 0.2932, 0.03708, 0.2953, 0.03708, 0.253, 0.04498, 0.2551, 0.04498, 0.2932, 0.3076, 0.6368, 0.3077, 0.6776, 0.1955, 0.6715, 0.1954, 0.6348, 0.1947, 0.5119, 0.1948, 0.5527, 0.08255, 0.5554, 0.08244, 0.5187, 0.6154, 0.5697, 0.6156, 0.6104, 0.5033, 0.6044, 0.5032, 0.5677, 0.7279, 0.5226, 0.7281, 0.5697, 0.6158, 0.5677, 0.6157, 0.5253, 0.6152, 0.4819, 0.6153, 0.5226, 0.5031, 0.5253, 0.503, 0.4887, 0.9348, 0.7134, 0.9755, 0.7143, 0.9755, 0.8265, 0.9388, 0.8257, 0.1948, 0.5527, 0.1949, 0.5997, 0.08268, 0.5977, 0.08255, 0.5554, 0.6153, 0.5226, 0.6154, 0.5697, 0.5032, 0.5677, 0.5031, 0.5253, 0.7278, 0.4819, 0.7279, 0.5226, 0.6157, 0.5253, 0.6156, 0.4887, 0.5789, 0.07091, 0.579, 0.03016, 0.6912, 0.03693, 0.6911, 0.07361, 0.7282, 0.4982, 0.7752, 0.4981, 0.7732, 0.6103, 0.7309, 0.6104, 0.1949, 0.5997, 0.195, 0.6405, 0.0828, 0.6344, 0.08268, 0.5977, 0.7953, 0.1584, 0.7623, 0.1585, 0.7601, 0.04628, 0.7898, 0.04618, 0.7021, 0.4817, 0.664, 0.4818, 0.6656, 0.3695, 0.6999, 0.3694, 0.1155, 0.6407, 0.1536, 0.6406, 0.152, 0.7528, 0.1177, 0.7529, 0.3488, 0.8834, 0.3818, 0.884, 0.3816, 0.9963, 0.3519, 0.9957, 0.7351, 0.4816, 0.7021, 0.4817, 0.6999, 0.3694, 0.7296, 0.3693, 0.7623, 0.1585, 0.7242, 0.1586, 0.7258, 0.04638, 0.7601, 0.04628, 0.664, 0.4818, 0.631, 0.4819, 0.6359, 0.3696, 0.6656, 0.3695, 0.08244, 0.6408, 0.1155, 0.6407, 0.1177, 0.7529, 0.08799, 0.753, 0.4233, 0.7536, 0.3903, 0.7537, 0.3951, 0.6414, 0.4248, 0.6413, 0.7021, 0.3536, 0.664, 0.3538, 0.6656, 0.2415, 0.6999, 0.2414, 0.7242, 0.1586, 0.6912, 0.1587, 0.6961, 0.04647, 0.7258, 0.04638, 0.01131, 0.3532, 0.04432, 0.3533, 0.04589, 0.4655, 0.01618, 0.4654, 0.253, 0.1581, 0.2163, 0.1369, 0.2221, 0.1311, 0.2551, 0.1502, 0.09493, 0.1951, 0.1373, 0.1951, 0.1352, 0.203, 0.09705, 0.203, 0.09493, 0.3532, 0.05825, 0.332, 0.06404, 0.3262, 0.09705, 0.3453, 0.174, 0.2163, 0.1951, 0.253, 0.1872, 0.2551, 0.1682, 0.2221, 0.2953, 2.676e-08, 0.332, 0.02118, 0.3262, 0.02696, 0.2932, 0.007903, 0.2953, 0.1581, 0.253, 0.1581, 0.2551, 0.1502, 0.2932, 0.1502, 0.1373, 0.1951, 0.174, 0.2163, 0.1682, 0.2221, 0.1352, 0.203, 0.05825, 0.332, 0.03708, 0.2953, 0.04498, 0.2932, 0.06404, 0.3262, 0.1951, 0.253, 0.1951, 0.2953, 0.1872, 0.2932, 0.1872, 0.2551, 0.253, 0.0, 0.2953, 2.676e-08, 0.2932, 0.007903, 0.2551, 0.007903, 0.332, 0.1369, 0.2953, 0.1581, 0.2932, 0.1502, 0.3262, 0.1311, 0.1951, 0.05785, 0.2163, 0.02118, 0.2221, 0.02696, 0.203, 0.05997, 0.5201, 0.4647, 0.503, 0.435, 0.5094, 0.4333, 0.5248, 0.46, 0.5841, 0.3539, 0.6138, 0.371, 0.6092, 0.3757, 0.5824, 0.3603, 0.5841, 0.3539, 0.5498, 0.3539, 0.5515, 0.3475, 0.5824, 0.3475, 0.5841, 0.2258, 0.6138, 0.243, 0.6092, 0.2477, 0.5824, 0.2322, 0.6138, 0.371, 0.631, 0.4007, 0.6246, 0.4024, 0.6092, 0.3757, 0.5498, 0.4819, 0.5201, 0.4647, 0.5248, 0.46, 0.5515, 0.4755, 0.5498, 0.3539, 0.5841, 0.3539, 0.5824, 0.3603, 0.5515, 0.3603, 0.5498, 0.3539, 0.5201, 0.3367, 0.5248, 0.332, 0.5515, 0.3475, 0.6138, 0.243, 0.631, 0.2727, 0.6246, 0.2744, 0.6092, 0.2477, 0.5841, 0.4819, 0.5498, 0.4819, 0.5515, 0.4755, 0.5824, 0.4755, 0.5201, 0.371, 0.5498, 0.3539, 0.5515, 0.3603, 0.5248, 0.3757, 0.5201, 0.3367, 0.503, 0.307, 0.5094, 0.3053, 0.5248, 0.332, 0.2663, 0.6777, 0.2993, 0.6776, 0.2944, 0.7898, 0.2647, 0.7899, 0.3191, 0.3905, 0.3573, 0.3904, 0.3557, 0.5026, 0.3214, 0.5027, 0.1536, 0.6406, 0.1866, 0.6405, 0.1817, 0.7527, 0.152, 0.7528, 0.1951, 0.884, 0.2281, 0.8834, 0.225, 0.9957, 0.1953, 0.9963, 0.2281, 0.6778, 0.2663, 0.6777, 0.2647, 0.7899, 0.2304, 0.79, 0.3573, 0.3904, 0.3903, 0.3903, 0.3854, 0.5025, 0.3557, 0.5026, 0.4944, 0.7534, 0.4614, 0.7535, 0.4591, 0.6412, 0.4889, 0.6411, 0.04432, 0.3533, 0.08244, 0.3534, 0.08019, 0.4656, 0.04589, 0.4655, 0.1951, 0.6779, 0.2281, 0.6778, 0.2304, 0.79, 0.2007, 0.7901, 0.7351, 0.3535, 0.7021, 0.3536, 0.6999, 0.2414, 0.7296, 0.2413, 0.4614, 0.7535, 0.4233, 0.7536, 0.4248, 0.6413, 0.4591, 0.6412, 0.664, 0.3538, 0.631, 0.3539, 0.6359, 0.2416, 0.6656, 0.2415, 0.8195, 0.4816, 0.7927, 0.4817, 0.7909, 0.3695, 0.8149, 0.3694, 0.3903, 0.7539, 0.417, 0.7539, 0.4189, 0.8661, 0.3948, 0.8662, 0.7311, 0.8179, 0.762, 0.818, 0.7601, 0.9303, 0.7323, 0.9302, 0.5873, 0.8352, 0.5606, 0.8353, 0.5587, 0.7231, 0.5828, 0.723, 0.9118, 0.2415, 0.9386, 0.2414, 0.9347, 0.3536, 0.9106, 0.3537, 0.417, 0.7539, 0.4479, 0.7538, 0.4467, 0.866, 0.4189, 0.8661, 0.9733, 0.3696, 1.0, 0.3692, 0.9975, 0.4815, 0.9734, 0.4818, 0.669, 0.7231, 0.6957, 0.723, 0.6919, 0.8352, 0.6678, 0.8353, 0.881, 0.2416, 0.9118, 0.2415, 0.9106, 0.3537, 0.8829, 0.3538, 0.4479, 0.7538, 0.4746, 0.7537, 0.4707, 0.8659, 0.4467, 0.866, 0.1668, 0.8652, 0.1401, 0.8653, 0.1382, 0.7531, 0.1622, 0.753, 0.7927, 0.3536, 0.7619, 0.3537, 0.7631, 0.2415, 0.7909, 0.2414, 0.631, 0.4007, 0.631, 0.435, 0.6246, 0.4333, 0.6246, 0.4024, 0.5498, 0.2258, 0.5841, 0.2258, 0.5824, 0.2322, 0.5515, 0.2322, 0.6138, 0.3367, 0.5841, 0.3539, 0.5824, 0.3475, 0.6092, 0.332, 0.503, 0.2727, 0.5201, 0.243, 0.5248, 0.2477, 0.5094, 0.2744, 0.503, 0.435, 0.503, 0.4007, 0.5094, 0.4024, 0.5094, 0.4333, 0.631, 0.435, 0.6138, 0.4647, 0.6092, 0.46, 0.6246, 0.4333, 0.5201, 0.243, 0.5498, 0.2258, 0.5515, 0.2322, 0.5248, 0.2477, 0.631, 0.307, 0.6138, 0.3367, 0.6092, 0.332, 0.6246, 0.3053, 0.503, 0.307, 0.503, 0.2727, 0.5094, 0.2744, 0.5094, 0.3053, 0.503, 0.4007, 0.5201, 0.371, 0.5248, 0.3757, 0.5094, 0.4024, 0.6138, 0.4647, 0.5841, 0.4819, 0.5824, 0.4755, 0.6092, 0.46, 0.631, 0.2727, 0.631, 0.307, 0.6246, 0.3053, 0.6246, 0.2744, 0.7198, 0.7799, 0.7198, 0.7521, 0.725, 0.7535, 0.725, 0.7785, 0.8235, 0.7799, 0.8096, 0.804, 0.8058, 0.8002, 0.8183, 0.7785, 0.7337, 0.728, 0.7577, 0.7142, 0.7591, 0.7193, 0.7375, 0.7318, 0.8235, 0.6762, 0.8096, 0.7003, 0.8058, 0.6965, 0.8183, 0.6748, 0.7198, 0.6762, 0.7198, 0.6484, 0.725, 0.6498, 0.725, 0.6748, 0.7198, 0.7521, 0.7337, 0.728, 0.7375, 0.7318, 0.725, 0.7535, 0.8096, 0.804, 0.7855, 0.8179, 0.7841, 0.8127, 0.8058, 0.8002, 0.7577, 0.7142, 0.7855, 0.7142, 0.7841, 0.7193, 0.7591, 0.7193, 0.8235, 0.6484, 0.8235, 0.6762, 0.8183, 0.6748, 0.8183, 0.6498, 0.7337, 0.7003, 0.7198, 0.6762, 0.725, 0.6748, 0.7375, 0.6965, 0.7855, 0.6104, 0.8096, 0.6243, 0.8058, 0.6281, 0.7841, 0.6156, 0.7855, 0.8179, 0.7577, 0.8179, 0.7591, 0.8127, 0.7841, 0.8127, 0.5606, 0.8353, 0.5297, 0.8354, 0.5309, 0.7232, 0.5587, 0.7231, 0.7619, 0.4818, 0.7351, 0.4819, 0.739, 0.3696, 0.7631, 0.3696, 0.7044, 0.8179, 0.7311, 0.8179, 0.7323, 0.9302, 0.7083, 0.9301, 0.1092, 0.8654, 0.08244, 0.8655, 0.08631, 0.7532, 0.1104, 0.7532, 0.7927, 0.4817, 0.7619, 0.4818, 0.7631, 0.3696, 0.7909, 0.3695, 0.5297, 0.8354, 0.503, 0.8355, 0.5068, 0.7232, 0.5309, 0.7232, 0.6114, 0.7233, 0.6381, 0.7232, 0.64, 0.8354, 0.6159, 0.8355, 0.7619, 0.3537, 0.7351, 0.3538, 0.739, 0.2416, 0.7631, 0.2415, 0.1401, 0.8653, 0.1092, 0.8654, 0.1104, 0.7532, 0.1382, 0.7531, 0.8195, 0.3535, 0.7927, 0.3536, 0.7909, 0.2414, 0.8149, 0.2413, 0.9725, 0.04594, 0.9992, 0.04635, 0.9991, 0.1586, 0.975, 0.1582, 0.6381, 0.7232, 0.669, 0.7231, 0.6678, 0.8353, 0.64, 0.8354, 0.03577, 0.578, 0.01412, 0.5781, 0.01377, 0.4658, 0.03543, 0.4658, 0.01377, 0.6907, 0.03543, 0.6907, 0.03577, 0.8029, 0.01412, 0.803, 0.8173, 0.1586, 0.7957, 0.1586, 0.7953, 0.04639, 0.817, 0.04633, 0.863, 0.6103, 0.838, 0.6104, 0.8376, 0.4981, 0.8627, 0.4981, 0.06078, 0.5782, 0.08244, 0.5783, 0.0821, 0.6905, 0.06044, 0.6905, 0.9258, 0.04622, 0.9475, 0.04629, 0.9471, 0.1585, 0.9255, 0.1585, 0.838, 0.6104, 0.8163, 0.6104, 0.816, 0.4982, 0.8376, 0.4981, 0.8423, 0.1585, 0.8173, 0.1586, 0.817, 0.04633, 0.842, 0.04625, 0.8847, 0.6102, 0.863, 0.6103, 0.8627, 0.4981, 0.8843, 0.498, 0.3191, 0.5029, 0.3408, 0.5029, 0.3411, 0.6151, 0.3195, 0.6152, 0.9475, 0.04629, 0.9725, 0.04636, 0.9722, 0.1586, 0.9471, 0.1585, 0.864, 0.1584, 0.8423, 0.1585, 0.842, 0.04625, 0.8637, 0.04618, 0.7198, 0.6484, 0.7337, 0.6243, 0.7375, 0.6281, 0.725, 0.6498, 0.8096, 0.7003, 0.7855, 0.7142, 0.7841, 0.709, 0.8058, 0.6965, 0.8235, 0.7521, 0.8235, 0.7799, 0.8183, 0.7785, 0.8183, 0.7535, 0.7337, 0.804, 0.7198, 0.7799, 0.725, 0.7785, 0.7375, 0.8002, 0.7337, 0.6243, 0.7577, 0.6104, 0.7591, 0.6156, 0.7375, 0.6281, 0.7855, 0.7142, 0.7577, 0.7142, 0.7591, 0.709, 0.7841, 0.709, 0.8096, 0.728, 0.8235, 0.7521, 0.8183, 0.7535, 0.8058, 0.7318, 0.7577, 0.8179, 0.7337, 0.804, 0.7375, 0.8002, 0.7591, 0.8127, 0.7577, 0.6104, 0.7855, 0.6104, 0.7841, 0.6156, 0.7591, 0.6156, 0.7577, 0.7142, 0.7337, 0.7003, 0.7375, 0.6965, 0.7591, 0.709, 0.8096, 0.6243, 0.8235, 0.6484, 0.8183, 0.6498, 0.8058, 0.6281, 0.7855, 0.7142, 0.8096, 0.728, 0.8058, 0.7318, 0.7841, 0.7193, 0.3226, 0.7901, 0.3476, 0.7901, 0.3464, 0.7948, 0.3239, 0.7948, 0.2885, 0.8493, 0.276, 0.8709, 0.2725, 0.8675, 0.2838, 0.848, 0.2076, 0.8026, 0.2293, 0.7901, 0.2305, 0.7948, 0.2111, 0.806, 0.3476, 0.8834, 0.3226, 0.8834, 0.3239, 0.8788, 0.3464, 0.8788, 0.301, 0.8026, 0.3226, 0.7901, 0.3239, 0.7948, 0.3044, 0.806, 0.276, 0.8709, 0.2543, 0.8834, 0.2531, 0.8788, 0.2725, 0.8675, 0.2293, 0.7901, 0.2543, 0.7901, 0.2531, 0.7948, 0.2305, 0.7948, 0.3693, 0.8709, 0.3476, 0.8834, 0.3464, 0.8788, 0.3659, 0.8675, 0.2885, 0.8243, 0.301, 0.8026, 0.3044, 0.806, 0.2931, 0.8255, 0.2543, 0.8834, 0.2293, 0.8834, 0.2305, 0.8788, 0.2531, 0.8788, 0.2543, 0.7901, 0.276, 0.8026, 0.2725, 0.806, 0.2531, 0.7948, 0.2076, 0.8709, 0.1951, 0.8493, 0.1998, 0.848, 0.2111, 0.8675, 0.03577, 0.5781, 0.06078, 0.5782, 0.06044, 0.6905, 0.03543, 0.6904, 0.08244, 0.5779, 0.06078, 0.5779, 0.06044, 0.4657, 0.0821, 0.4656, 0.2285, 0.8834, 0.2501, 0.8835, 0.2498, 0.9957, 0.2281, 0.9957, 0.03543, 0.6907, 0.06044, 0.6906, 0.06078, 0.8028, 0.03577, 0.8029, 0.06078, 0.5779, 0.03577, 0.578, 0.03543, 0.4658, 0.06044, 0.4657, 0.01412, 0.5781, 0.03577, 0.5781, 0.03543, 0.6904, 0.01377, 0.6903, 0.3658, 0.5028, 0.3875, 0.5027, 0.3878, 0.6149, 0.3662, 0.615, 0.4908, 0.8355, 0.5159, 0.8356, 0.5155, 0.9478, 0.4905, 0.9477, 0.06044, 0.6906, 0.0821, 0.6905, 0.08244, 0.8028, 0.06078, 0.8028, 0.5894, 0.7231, 0.611, 0.723, 0.6114, 0.8352, 0.5897, 0.8353, 0.3408, 0.5029, 0.3658, 0.5028, 0.3662, 0.615, 0.3411, 0.6151, 0.5159, 0.8356, 0.5375, 0.8356, 0.5372, 0.9479, 0.5155, 0.9478, 0.05577, 0.803, 0.07526, 0.803, 0.07253, 0.9152, 0.05499, 0.9153, 0.9348, 0.8267, 0.9573, 0.8266, 0.9565, 0.9388, 0.9363, 0.9389, 0.906, 0.04631, 0.9255, 0.04637, 0.9221, 0.1586, 0.9045, 0.1585, 0.762, 0.8179, 0.7815, 0.8179, 0.7823, 0.9301, 0.7647, 0.9301, 0.843, 0.7142, 0.8655, 0.7143, 0.864, 0.8265, 0.8438, 0.8264, 0.03326, 0.8031, 0.05577, 0.803, 0.05499, 0.9153, 0.03473, 0.9153, 0.9755, 0.7134, 0.995, 0.7136, 0.9948, 0.8259, 0.9772, 0.8257, 0.8235, 0.7142, 0.843, 0.7142, 0.8438, 0.8264, 0.8262, 0.8264, 0.7815, 0.8179, 0.804, 0.818, 0.8025, 0.9302, 0.7823, 0.9301, 0.8655, 0.7143, 0.885, 0.7143, 0.8816, 0.8266, 0.864, 0.8265, 0.01377, 0.8032, 0.03326, 0.8031, 0.03473, 0.9153, 0.01719, 0.9154, 0.839, 0.3537, 0.8195, 0.3538, 0.8222, 0.2416, 0.8398, 0.2415, 0.3226, 0.8834, 0.301, 0.8709, 0.3044, 0.8675, 0.3239, 0.8788, 0.3693, 0.8026, 0.3818, 0.8243, 0.3771, 0.8255, 0.3659, 0.806, 0.1951, 0.8243, 0.2076, 0.8026, 0.2111, 0.806, 0.1998, 0.8255, 0.2885, 0.8243, 0.2885, 0.8493, 0.2838, 0.848, 0.2838, 0.8255, 0.3476, 0.7901, 0.3693, 0.8026, 0.3659, 0.806, 0.3464, 0.7948, 0.301, 0.8709, 0.2885, 0.8493, 0.2931, 0.848, 0.3044, 0.8675, 0.3818, 0.8243, 0.3818, 0.8493, 0.3771, 0.848, 0.3771, 0.8255, 0.1951, 0.8493, 0.1951, 0.8243, 0.1998, 0.8255, 0.1998, 0.848, 0.276, 0.8026, 0.2885, 0.8243, 0.2838, 0.8255, 0.2725, 0.806, 0.2293, 0.8834, 0.2076, 0.8709, 0.2111, 0.8675, 0.2305, 0.8788, 0.2885, 0.8493, 0.2885, 0.8243, 0.2931, 0.8255, 0.2931, 0.848, 0.3818, 0.8493, 0.3693, 0.8709, 0.3659, 0.8675, 0.3771, 0.848, 0.7721, 0.2312, 0.7545, 0.2413, 0.7535, 0.2375, 0.7693, 0.2284, 0.7343, 0.1657, 0.7545, 0.1657, 0.7535, 0.1695, 0.7353, 0.1695, 0.7066, 0.1934, 0.7066, 0.2136, 0.7028, 0.2126, 0.7028, 0.1944, 0.6411, 0.2312, 0.631, 0.2136, 0.6348, 0.2126, 0.6439, 0.2284, 0.6789, 0.1657, 0.6965, 0.1758, 0.6937, 0.1786, 0.6779, 0.1695, 0.7545, 0.2413, 0.7343, 0.2413, 0.7353, 0.2375, 0.7535, 0.2375, 0.7545, 0.1657, 0.7721, 0.1758, 0.7693, 0.1786, 0.7535, 0.1695, 0.6965, 0.1758, 0.7066, 0.1934, 0.7028, 0.1944, 0.6937, 0.1786, 0.6587, 0.2413, 0.6411, 0.2312, 0.6439, 0.2284, 0.6597, 0.2375, 0.6587, 0.1657, 0.6789, 0.1657, 0.6779, 0.1695, 0.6597, 0.1695, 0.7343, 0.2413, 0.7167, 0.2312, 0.7195, 0.2284, 0.7353, 0.2375, 0.7721, 0.1758, 0.7822, 0.1934, 0.7784, 0.1944, 0.7693, 0.1786, 0.9757, 0.4982, 0.9952, 0.498, 0.9935, 0.6103, 0.9759, 0.6105, 0.8835, 0.04624, 0.906, 0.04631, 0.9045, 0.1585, 0.8843, 0.1585, 0.9573, 0.8266, 0.9768, 0.8265, 0.9741, 0.9388, 0.9565, 0.9388, 0.881, 0.3536, 0.8615, 0.3537, 0.86, 0.2414, 0.8776, 0.2414, 0.9508, 0.3695, 0.9733, 0.3696, 0.9718, 0.4818, 0.9515, 0.4818, 0.864, 0.04618, 0.8835, 0.04624, 0.8843, 0.1585, 0.8667, 0.1584, 0.8195, 0.3695, 0.839, 0.3695, 0.8398, 0.4818, 0.8222, 0.4817, 0.8615, 0.3537, 0.839, 0.3537, 0.8398, 0.2415, 0.86, 0.2414, 0.8615, 0.3696, 0.881, 0.3697, 0.8776, 0.4819, 0.86, 0.4818, 0.9313, 0.3695, 0.9508, 0.3695, 0.9515, 0.4818, 0.934, 0.4817, 0.804, 0.818, 0.8235, 0.818, 0.8201, 0.9303, 0.8025, 0.9302, 0.839, 0.3695, 0.8615, 0.3696, 0.86, 0.4818, 0.8398, 0.4818, 0.5533, 0.9478, 0.5375, 0.9479, 0.5397, 0.8356, 0.5539, 0.8356, 0.6213, 0.9478, 0.6031, 0.9478, 0.6037, 0.8356, 0.6201, 0.8355, 0.5873, 0.9477, 0.5715, 0.9478, 0.5703, 0.8355, 0.5845, 0.8355, 0.885, 0.7143, 0.9008, 0.7143, 0.902, 0.8265, 0.8878, 0.8265, 0.2702, 0.8835, 0.2885, 0.8835, 0.2872, 0.9958, 0.2708, 0.9957, 0.6371, 0.9477, 0.6213, 0.9478, 0.6201, 0.8355, 0.6343, 0.8355, 0.02129, 0.1952, 0.03708, 0.1951, 0.03493, 0.3074, 0.02072, 0.3074, 0.9008, 0.7143, 0.919, 0.7142, 0.9184, 0.8264, 0.902, 0.8265, 0.4746, 0.7538, 0.4904, 0.7537, 0.489, 0.8659, 0.4747, 0.8661, 0.919, 0.8266, 0.9348, 0.8267, 0.9319, 0.9389, 0.9177, 0.9389, 0.003056, 0.1952, 0.02129, 0.1952, 0.02072, 0.3074, 0.004312, 0.3075, 0.919, 0.7142, 0.9348, 0.7142, 0.9326, 0.8264, 0.9184, 0.8264, 0.7066, 0.1934, 0.7167, 0.1758, 0.7195, 0.1786, 0.7104, 0.1944, 0.631, 0.2136, 0.631, 0.1934, 0.6348, 0.1944, 0.6348, 0.2126, 0.7066, 0.2136, 0.6965, 0.2312, 0.6937, 0.2284, 0.7028, 0.2126, 0.7167, 0.1758, 0.7343, 0.1657, 0.7353, 0.1695, 0.7195, 0.1786, 0.7822, 0.2136, 0.7721, 0.2312, 0.7693, 0.2284, 0.7784, 0.2126, 0.7066, 0.2136, 0.7066, 0.1934, 0.7104, 0.1944, 0.7104, 0.2126, 0.631, 0.1934, 0.6411, 0.1758, 0.6439, 0.1786, 0.6348, 0.1944, 0.6965, 0.2312, 0.6789, 0.2413, 0.6779, 0.2375, 0.6937, 0.2284, 0.7822, 0.1934, 0.7822, 0.2136, 0.7784, 0.2126, 0.7784, 0.1944, 0.7167, 0.2312, 0.7066, 0.2136, 0.7104, 0.2126, 0.7195, 0.2284, 0.6411, 0.1758, 0.6587, 0.1657, 0.6597, 0.1695, 0.6439, 0.1786, 0.6789, 0.2413, 0.6587, 0.2413, 0.6597, 0.2375, 0.6779, 0.2375, 0.5724, 0.2176, 0.5642, 0.2034, 0.5673, 0.2026, 0.5746, 0.2154, 0.6254, 0.187, 0.6254, 0.2034, 0.6224, 0.2026, 0.6224, 0.1878, 0.556, 0.2176, 0.5418, 0.2258, 0.541, 0.2228, 0.5538, 0.2154, 0.503, 0.187, 0.5112, 0.1728, 0.5134, 0.175, 0.506, 0.1878, 0.5642, 0.2034, 0.5642, 0.187, 0.5673, 0.1878, 0.5673, 0.2026, 0.6254, 0.2034, 0.6172, 0.2176, 0.615, 0.2154, 0.6224, 0.2026, 0.5724, 0.1728, 0.5866, 0.1646, 0.5874, 0.1677, 0.5746, 0.175, 0.5642, 0.2034, 0.556, 0.2176, 0.5538, 0.2154, 0.5611, 0.2026, 0.503, 0.2034, 0.503, 0.187, 0.506, 0.1878, 0.506, 0.2026, 0.5642, 0.187, 0.5724, 0.1728, 0.5746, 0.175, 0.5673, 0.1878, 0.6172, 0.2176, 0.603, 0.2258, 0.6022, 0.2228, 0.615, 0.2154, 0.5866, 0.1646, 0.603, 0.1646, 0.6022, 0.1677, 0.5874, 0.1677, 0.2544, 0.8834, 0.2702, 0.8835, 0.2708, 0.9957, 0.2566, 0.9957, 0.6617, 0.9478, 0.6459, 0.9479, 0.6481, 0.8356, 0.6623, 0.8356, 0.5715, 0.9478, 0.5533, 0.9478, 0.5539, 0.8356, 0.5703, 0.8355, 0.6031, 0.9478, 0.5873, 0.9479, 0.5895, 0.8356, 0.6037, 0.8356, 0.885, 0.8265, 0.9008, 0.8266, 0.9013, 0.9388, 0.8871, 0.9388, 0.8692, 0.8267, 0.885, 0.8267, 0.8821, 0.9389, 0.8679, 0.9389, 0.6799, 0.9478, 0.6617, 0.9478, 0.6623, 0.8356, 0.6787, 0.8355, 0.8352, 0.8266, 0.851, 0.8266, 0.8515, 0.9388, 0.8373, 0.9388, 0.4746, 0.8661, 0.4904, 0.8662, 0.4903, 0.9784, 0.4761, 0.9783, 0.9008, 0.8266, 0.919, 0.8266, 0.9177, 0.9389, 0.9013, 0.9388, 0.851, 0.8266, 0.8692, 0.8267, 0.8679, 0.9389, 0.8515, 0.9388, 0.6957, 0.9477, 0.6799, 0.9478, 0.6787, 0.8355, 0.6929, 0.8355, 0.1231, 0.9777, 0.1103, 0.9778, 0.11, 0.8655, 0.1228, 0.8655, 0.4618, 0.9784, 0.4471, 0.9785, 0.4467, 0.8662, 0.4615, 0.8662, 0.09557, 0.9778, 0.08278, 0.9778, 0.08244, 0.8656, 0.09523, 0.8656, 0.1261, 0.8656, 0.1389, 0.8656, 0.1392, 0.9778, 0.1264, 0.9778, 0.3016, 0.9957, 0.2888, 0.9958, 0.2885, 0.8835, 0.3013, 0.8835, 0.9665, 0.3537, 0.9517, 0.3538, 0.9514, 0.2415, 0.9661, 0.2415, 0.4471, 0.9785, 0.4343, 0.9785, 0.4339, 0.8663, 0.4467, 0.8662, 0.1668, 0.7531, 0.1796, 0.7531, 0.1799, 0.8653, 0.1671, 0.8653, 0.9517, 0.3538, 0.9389, 0.3538, 0.9386, 0.2416, 0.9514, 0.2415, 0.3164, 0.9957, 0.3016, 0.9957, 0.3013, 0.8835, 0.316, 0.8835, 0.9793, 0.3537, 0.9665, 0.3537, 0.9661, 0.2415, 0.9789, 0.2414, 0.3903, 0.8663, 0.4031, 0.8662, 0.4034, 0.9785, 0.3906, 0.9785, 0.5112, 0.1728, 0.5254, 0.1646, 0.5262, 0.1677, 0.5134, 0.175, 0.5418, 0.2258, 0.5254, 0.2258, 0.5262, 0.2228, 0.541, 0.2228, 0.6172, 0.1728, 0.6254, 0.187, 0.6224, 0.1878, 0.615, 0.175, 0.5866, 0.2258, 0.5724, 0.2176, 0.5746, 0.2154, 0.5874, 0.2228, 0.5254, 0.1646, 0.5418, 0.1646, 0.541, 0.1677, 0.5262, 0.1677, 0.5254, 0.2258, 0.5112, 0.2176, 0.5134, 0.2154, 0.5262, 0.2228, 0.556, 0.1728, 0.5642, 0.187, 0.5611, 0.1878, 0.5538, 0.175, 0.603, 0.1646, 0.6172, 0.1728, 0.615, 0.175, 0.6022, 0.1677, 0.603, 0.2258, 0.5866, 0.2258, 0.5874, 0.2228, 0.6022, 0.2228, 0.5418, 0.1646, 0.556, 0.1728, 0.5538, 0.175, 0.541, 0.1677, 0.5112, 0.2176, 0.503, 0.2034, 0.506, 0.2026, 0.5134, 0.2154, 0.5642, 0.187, 0.5642, 0.2034, 0.5611, 0.2026, 0.5611, 0.1878, 0.0, 0.0, 0.0, 0.0, 0.0, 0.0, 0.0, 0.0, 0.0, 0.0, 0.0, 0.0, 0.0, 0.0, 0.0, 0.0, 0.0, 0.0, 0.0, 0.0, 0.0, 0.0, 0.0, 0.0, 0.0, 0.0, 0.0, 0.0, 0.0, 0.0, 0.0, 0.0, 0.0, 0.0, 0.0, 0.0, 0.0, 0.0, 0.0, 0.0, 0.0, 0.0, 0.0, 0.0, 0.0, 0.0, 0.0, 0.0, 0.0, 0.0, 0.0, 0.0, 0.0, 0.0, 0.0, 0.0, 0.0, 0.0, 0.0, 0.0, 0.0, 0.0, 0.0, 0.0, 0.0, 0.0, 0.0, 0.0, 0.0, 0.0, 0.0, 0.0, 0.0, 0.0, 0.0, 0.0, 0.0, 0.0, 0.0, 0.0, 0.0, 0.0, 0.0, 0.0, 0.0, 0.0, 0.0, 0.0, 0.0, 0.0, 0.0, 0.0, 0.0, 0.0, 0.0, 0.0, 0.0006392, 0.578, 0.01343, 0.5779, 0.01377, 0.6901, 0.0009835, 0.6902, 0.1389, 0.8656, 0.1537, 0.8655, 0.154, 0.9778, 0.1392, 0.9778, 0.1103, 0.9778, 0.09557, 0.9778, 0.09523, 0.8656, 0.11, 0.8655, 0.4746, 0.9784, 0.4618, 0.9784, 0.4615, 0.8662, 0.4743, 0.8662, 0.4178, 0.8662, 0.4306, 0.8662, 0.431, 0.9784, 0.4182, 0.9784, 0.1671, 0.8653, 0.1819, 0.8654, 0.1816, 0.9776, 0.1668, 0.9776, 0.1537, 0.8655, 0.1664, 0.8655, 0.1668, 0.9777, 0.154, 0.9778, 0.0006392, 0.4657, 0.01343, 0.4656, 0.01377, 0.5779, 0.0009836, 0.5779, 0.4031, 0.8662, 0.4178, 0.8662, 0.4182, 0.9784, 0.4034, 0.9785, 0.1819, 0.8654, 0.1947, 0.8654, 0.1943, 0.9776, 0.1816, 0.9776, 0.3292, 0.9957, 0.3164, 0.9957, 0.316, 0.8835, 0.3288, 0.8834, 0.1796, 0.7531, 0.1943, 0.753, 0.1947, 0.8652, 0.1799, 0.8653])
me_circle.materials.append(mat_bark)
me_circle.materials.append(mat_leaves)
me_circle.use_remesh_preserve_volume = False
me_circle.use_remesh_preserve_attributes = False
me_circle.use_mirror_vertex_groups = False
me_circle.update()

# ---- objects
ob_obj_palm_000 = bpy.data.objects.new('obj.palm.000', me_circle)
ob_camera = bpy.data.objects.new('Camera', cam_camera)

# ---- transforms, parenting, visibility, modifiers, constraints
ob_obj_palm_000.location = (0.0, 0.0, 0.0)
ob_obj_palm_000.rotation_mode = 'QUATERNION'
ob_obj_palm_000.rotation_quaternion = (1.0, 0.0, 0.0, 0.0)
ob_obj_palm_000.lineart.crease_threshold = 0.0
_vg = ob_obj_palm_000.vertex_groups.new(name='Bone')
_vg = ob_obj_palm_000.vertex_groups.new(name='Bone.001')
_vg = ob_obj_palm_000.vertex_groups.new(name='Bone.002')
_vg = ob_obj_palm_000.vertex_groups.new(name='Bone.003')
_vg = ob_obj_palm_000.vertex_groups.new(name='Bone.004')
ob_camera.location = (5.293, -2.708, 2.444)
ob_camera.rotation_euler = (7.56, 0.1035, 1.071)
ob_camera.lock_rotations_4d = False
ob_camera.empty_display_type = 'ARROWS'
ob_camera.color = (0.0, 0.0, 0.0, 0.0)
ob_camera.display_type = 'WIRE'
ob_camera.lineart.crease_threshold = 0.0

# ---- collection membership
col_collection_1.objects.link(ob_obj_palm_000)
col_collection_1.objects.link(ob_camera)

# ---- scene / render settings (as saved in the file)
scene.camera = ob_camera
scene.frame_start = 1; scene.frame_end = 250; scene.frame_set(164)
scene.render.engine = 'BLENDER_EEVEE_NEXT'
scene.render.image_settings.color_mode = 'RGB'
scene.render.image_settings.compression = 90
scene.render.resolution_percentage = 50
scene.render.dither_intensity = 0.0
scene.cycles.use_denoising = False
scene.cycles.samples = 10
scene.cycles.sampling_pattern = 'TABULATED_SOBOL'
scene.cycles.light_sampling_threshold = 0.0
scene.cycles.use_adaptive_sampling = False
scene.cycles.use_light_tree = False
scene.cycles.blur_glossy = 0.0
scene.cycles.volume_bounces = 1
scene.cycles.pixel_filter_type = 'GAUSSIAN'
scene.cycles.sample_clamp_indirect = 0.0
scene.view_settings.view_transform = 'Standard'
bpy.context.view_layer.update()

# ---- added for rendering (the .blend has no usable light): sun
light_auto_sun = bpy.data.lights.new('AutoSun', 'SUN')
light_auto_sun.energy = 3.0
light_auto_sun.angle = 0.0523599
ob_auto_sun = bpy.data.objects.new('AutoSun', light_auto_sun)
scene.collection.objects.link(ob_auto_sun)
ob_auto_sun.rotation_euler = (0.872665, 0.174533, 0.523599)
bpy.context.view_layer.update()
